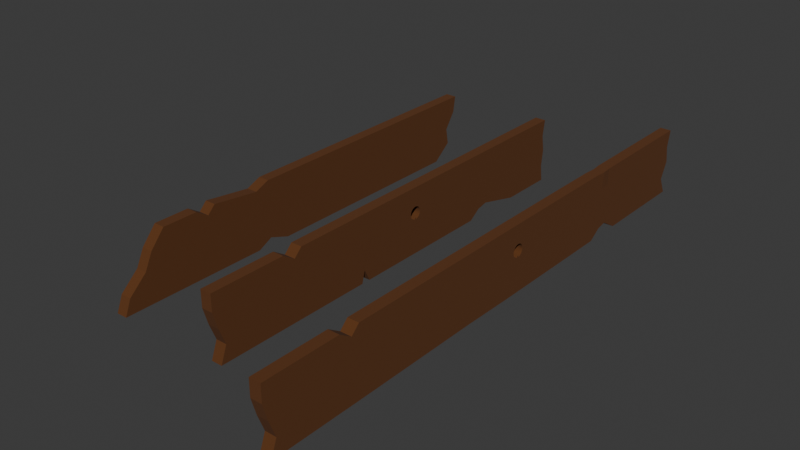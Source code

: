 # Source: Planks.blend  (saved by Blender 4.2.66; exported with 4.5.12 LTS)
import bpy
from mathutils import Matrix  # noqa: F401  (used for matrix-valued properties, if any)

bpy.ops.wm.read_factory_settings(use_empty=True)
scene = bpy.context.scene
scene.name = 'Scene'

# ---- collections
col_collection = bpy.data.collections.new('Collection'); scene.collection.children.link(col_collection)

# ---- materials (node trees are filled in below, after node groups)
mat_wood = bpy.data.materials.new('wood')
mat_wood.alpha_threshold = 0.0
mat_wood.roughness = 0.5
mat_wood.line_color = (0.0, 0.0, 0.0, 1.0)

# ---- material node trees
mat_wood.use_nodes = True; mat_wood.node_tree.nodes.clear()
_N = mat_wood.node_tree.nodes; _L = mat_wood.node_tree.links
n0 = _N.new('ShaderNodeOutputMaterial'); n0.name = 'Material Output'; n0.location = (300, 300)
n1 = _N.new('ShaderNodeBsdfPrincipled'); n1.name = 'Principled BSDF'; n1.location = (10, 300)
n1.inputs[0].default_value = (0.1109, 0.03653, 0.007342, 1.0)
n1.inputs[2].default_value = 1.0
n1.inputs[3].default_value = 1.45
_L.new(n1.outputs[0], n0.inputs[0])
n0.is_active_output = True

# ---- world
world_world = bpy.data.worlds.new('World'); scene.world = world_world
world_world.use_nodes = True; world_world.node_tree.nodes.clear()
_N = world_world.node_tree.nodes; _L = world_world.node_tree.links
n0 = _N.new('ShaderNodeOutputWorld'); n0.name = 'World Output'; n0.location = (300, 300)
n1 = _N.new('ShaderNodeBackground'); n1.name = 'Background'; n1.location = (10, 300)
n1.inputs[0].default_value = (0.05088, 0.05088, 0.05088, 1.0)
_L.new(n1.outputs[0], n0.inputs[0])
n0.is_active_output = True
world_world.color = (0.05088, 0.05088, 0.05088)
world_world.sun_shadow_jitter_overblur = 0.0

# ---- meshes
me_cube = bpy.data.meshes.new('Cube')
me_cube.from_pydata([(1.0, 1.001, 0.99), (1.0, 1.001, -1.01), (1.0, -1.02, 0.99), (1.0, -0.999, -1.01), (-1.0, 1.001, 0.99), (-1.0, 1.001, -1.01), (-1.0, -1.02, 0.99), (-1.0, -0.999, -1.01), (-1.0, 0.001027, -1.01), (0.0, 1.001, -1.01), (1.0, 1.001, -0.009996), (-1.0, -0.999, -0.009996), (1.0, -0.999, -0.009996), (-1.0, 1.001, -0.009996), (0.0, -1.02, 0.99), (1.0, 0.001027, 0.99), (0.0, -0.999, -1.01), (-1.0, 0.001027, 0.99), (0.0, 1.001, 0.99), (1.0, 0.001027, -1.01), (0.0, 1.001, -0.009996), (1.0, 0.001027, -0.009996), (0.0, 0.001027, -1.01), (-1.0, 0.001027, -0.009996), (0.0, -0.999, -0.009996), (0.0, 0.001027, 0.99), (-1.0, -0.5883, -1.01), (0.0, -0.5883, -1.01), (-1.0, 0.501, 0.99), (1.0, 0.501, -0.7612), (-1.0, 0.501, -0.7612), (1.0, 0.501, 0.99), (1.0, 0.501, -0.009996), (0.0, 0.501, -0.7612), (-1.0, 0.501, -0.009996), (0.0, 0.501, 0.99), (-1.0, 0.751, 0.99), (1.0, 0.751, -1.01), (-1.0, 0.751, -0.009996), (-1.0, 0.751, -1.01), (1.0, 0.751, 0.99), (1.0, 0.751, -0.009996), (0.0, 0.751, -1.01), (0.0, 0.751, 0.99), (-1.0, 0.251, -1.01), (1.0, 0.251, 0.99), (1.0, 0.251, -0.009996), (0.0, 0.251, -1.01), (0.0, 0.251, 0.99), (-1.0, 0.251, 0.99), (1.0, 0.251, -1.01), (-1.0, 0.251, -0.009996), (-1.0, -0.249, 0.99), (1.0, -0.249, -0.6436), (-1.0, -0.249, -0.009996), (-1.0, -0.249, -0.6436), (1.0, -0.249, 0.99), (1.0, -0.249, -0.009996), (0.0, -0.249, -0.6436), (0.0, -0.249, 0.99), (-1.0, -0.6798, -1.01), (1.0, -0.6798, 0.99), (1.0, -0.6798, -0.009996), (0.0, -0.6798, -1.01), (0.0, -0.6798, 0.99), (-1.0, -0.6798, 0.99), (1.0, -0.6798, -1.01), (-1.0, -0.6798, -0.009996), (-1.0, -0.624, 0.7534), (1.0, -0.624, -1.01), (-1.0, -0.624, -0.009996), (-1.0, -0.624, -1.01), (1.0, -0.624, 0.7534), (1.0, -0.624, -0.009996), (0.0, -0.624, -1.01), (0.0, -0.624, 0.7534), (-1.0, -0.874, -1.01), (1.0, -0.874, 0.99), (1.0, -0.874, -0.009996), (0.0, -0.874, -1.01), (0.0, -0.874, 0.99), (-1.0, -0.874, 0.99), (1.0, -0.874, -1.01), (-1.0, -0.874, -0.009996), (-1.0, -0.2639, -1.01), (1.0, -0.2639, 0.99), (1.0, -0.2639, -0.009996), (0.0, -0.2639, -1.01), (0.0, -0.2639, 0.99), (-1.0, -0.2639, 0.99), (1.0, -0.2639, -1.01), (-1.0, -0.2639, -0.009996), (-1.0, -0.2223, 0.99), (1.0, -0.2223, -1.01), (-1.0, -0.2223, -0.009996), (-1.0, -0.2223, -1.01), (1.0, -0.2223, 0.99), (1.0, -0.2223, -0.009996), (0.0, -0.2223, -1.01), (0.0, -0.2223, 0.99), (-1.0, 0.126, -1.01), (1.0, 0.126, 0.99), (1.0, 0.126, -0.009996), (0.0, 0.126, -1.01), (0.0, 0.126, 0.99), (-1.0, 0.126, 0.99), (1.0, 0.126, -1.01), (-1.0, 0.126, -0.009996), (-1.0, 0.4479, 0.99), (1.0, 0.4479, -1.01), (-1.0, 0.4479, -0.009996), (-1.0, 0.4479, -1.01), (1.0, 0.4479, 0.99), (1.0, 0.4479, -0.009996), (0.0, 0.4479, -1.01), (0.0, 0.4479, 0.99), (-1.0, 0.5534, -0.6889), (1.0, 0.5534, 0.99), (1.0, 0.5534, -0.009996), (0.0, 0.5534, -0.6889), (0.0, 0.5534, 0.99), (-1.0, 0.5534, 0.99), (1.0, 0.5534, -0.6889), (-1.0, 0.5534, -0.009996), (-1.0, 0.876, 0.99), (1.0, 0.876, -1.01), (-1.0, 0.876, -0.009996), (-1.0, 0.876, -1.01), (1.0, 0.876, 0.99), (1.0, 0.876, -0.009996), (0.0, 0.876, -1.01), (0.0, 0.876, 0.99), (-1.0, -1.02, 0.49), (1.0, 0.9887, 0.49), (1.0, -1.02, 0.49), (-1.0, 0.9887, 0.49), (0.0, 0.9887, 0.49), (1.0, 0.001027, 0.49), (-1.0, 0.001027, 0.49), (0.0, -1.02, 0.49), (1.0, -0.5883, 0.49), (1.0, 0.501, 0.49), (-1.0, 0.501, 0.49), (1.0, 0.751, 0.49), (-1.0, 0.751, 0.49), (-1.0, 0.251, 0.49), (1.0, 0.251, 0.49), (1.0, -0.249, 0.49), (-1.0, -0.249, 0.49), (-1.0, -0.6798, 0.49), (1.0, -0.6798, 0.49), (1.0, -0.624, 0.49), (-1.0, -0.624, 0.49), (-1.0, -0.874, 0.49), (1.0, -0.874, 0.49), (-1.0, -0.2639, 0.49), (1.0, -0.2639, 0.49), (1.0, -0.2223, 0.49), (-1.0, -0.2223, 0.49), (-1.0, 0.126, 0.49), (1.0, 0.126, 0.49), (1.0, 0.4479, 0.49), (-1.0, 0.4479, 0.49), (-1.0, 0.5534, 0.49), (1.0, 0.5534, 0.49), (1.0, 0.876, 0.49), (-1.0, 0.876, 0.49), (1.0, 0.9911, -0.51), (1.0, -0.9705, -0.51), (-1.0, 0.9911, -0.51), (-1.0, -0.9705, -0.51), (0.0, 0.9911, -0.51), (1.0, 0.001027, -0.51), (-1.0, 0.001027, -0.51), (0.0, -0.9705, -0.51), (-1.0, -0.5883, -0.51), (1.0, -0.5883, -0.51), (-1.0, 0.501, -0.51), (1.0, 0.501, -0.51), (1.0, 0.751, -0.51), (-1.0, 0.751, -0.51), (-1.0, 0.251, -0.51), (1.0, 0.251, -0.51), (1.0, -0.249, -0.51), (-1.0, -0.249, -0.51), (-1.0, -0.6798, -0.51), (1.0, -0.6798, -0.51), (1.0, -0.624, -0.51), (-1.0, -0.624, -0.51), (-1.0, -0.874, -0.51), (1.0, -0.874, -0.51), (-1.0, -0.2639, -0.51), (1.0, -0.2639, -0.51), (1.0, -0.2223, -0.51), (-1.0, -0.2223, -0.51), (-1.0, 0.126, -0.51), (1.0, 0.126, -0.51), (1.0, 0.4479, -0.51), (-1.0, 0.4479, -0.51), (-1.0, 0.5534, -0.51), (1.0, 0.5534, -0.51), (1.0, 0.876, -0.51), (-1.0, 0.876, -0.51), (1.0, -0.5883, 0.99), (-1.0, -0.5883, 0.99), (1.0, -0.5883, -1.01), (1.0, -0.5883, -0.009996), (-1.0, -0.5883, -0.009996), (0.0, -0.5883, 0.99), (-1.0, -0.5883, 0.49), (-1.0, 0.03387, 0.219), (-1.0, 0.03443, 0.1811), (-1.0, 0.03443, 0.2568), (-1.0, 0.03609, 0.1448), (-1.0, 0.03609, 0.2931), (-1.0, 0.03877, 0.3267), (-1.0, 0.04239, 0.356), (-1.0, 0.06862, 0.4091), (-1.0, 0.06295, 0.4128), (-1.0, 0.08351, 0.356), (-1.0, 0.0791, 0.3801), (-1.0, 0.07408, 0.3981), (-1.0, 0.04679, 0.3801), (-1.0, 0.05182, 0.3981), (-1.0, 0.05728, 0.4091), (-1.0, 0.03877, 0.1113), (-1.0, 0.04679, 0.05778), (-1.0, 0.04239, 0.08189), (-1.0, 0.06295, 0.09294), (-1.0, 0.05728, 0.02883), (-1.0, 0.06862, 0.02883), (-1.0, 0.05182, 0.03987), (-1.0, 0.07408, 0.03987), (-1.0, 0.08713, 0.3267), (-1.0, 0.09203, 0.219), (-1.0, 0.09147, 0.1811), (-1.0, 0.09147, 0.2568), (-1.0, 0.08981, 0.2931), (-1.0, 0.0791, 0.05778), (-1.0, 0.08351, 0.08189), (-1.0, 0.08713, 0.1113), (-1.0, 0.08981, 0.1448), (1.0, 0.04239, 0.356), (1.0, 0.04679, 0.3801), (1.0, 0.05182, 0.3981), (1.0, 0.06862, 0.4091), (1.0, 0.05728, 0.4091), (1.0, 0.06295, 0.4128), (1.0, 0.07408, 0.3981), (1.0, 0.09203, 0.219), (1.0, 0.09147, 0.1811), (1.0, 0.09147, 0.2568), (1.0, 0.08981, 0.1448), (1.0, 0.08981, 0.2931), (1.0, 0.08713, 0.3267), (1.0, 0.08351, 0.356), (1.0, 0.0791, 0.3801), (1.0, 0.03387, 0.219), (1.0, 0.03443, 0.1811), (1.0, 0.03443, 0.2568), (1.0, 0.03877, 0.3267), (1.0, 0.04239, 0.08189), (1.0, 0.03877, 0.1113), (1.0, 0.03609, 0.1448), (1.0, 0.03609, 0.2931), (1.0, 0.06295, 0.09294), (1.0, 0.06862, 0.02883), (1.0, 0.05728, 0.02883), (1.0, 0.08713, 0.1113), (1.0, 0.07408, 0.03987), (1.0, 0.0791, 0.05778), (1.0, 0.08351, 0.08189), (1.0, 0.05182, 0.03987), (1.0, 0.04679, 0.05778)], [], [(80, 81, 6, 14), (139, 14, 6, 132), (166, 124, 4, 135), (79, 82, 3, 16), (154, 77, 2, 134), (136, 18, 0, 133), (171, 20, 10, 167), (169, 13, 20, 171), (135, 4, 18, 136), (190, 78, 12, 168), (196, 102, 21, 172), (160, 101, 15, 137), (76, 79, 16, 7), (100, 103, 22, 8), (103, 106, 19, 22), (202, 126, 13, 169), (194, 94, 23, 173), (158, 92, 17, 138), (174, 24, 11, 170), (168, 12, 24, 174), (134, 2, 14, 139), (77, 80, 14, 2), (101, 104, 25, 15), (104, 105, 17, 25), (85, 88, 208, 203), (152, 68, 204, 209), (188, 70, 207, 175), (84, 87, 27, 26), (192, 86, 206, 176), (156, 85, 203, 140), (87, 90, 205, 27), (88, 89, 204, 208), (120, 121, 28, 35), (117, 120, 35, 31), (198, 110, 34, 177), (119, 122, 29, 33), (116, 119, 33, 30), (164, 117, 31, 141), (200, 118, 32, 178), (162, 108, 28, 142), (201, 129, 41, 179), (165, 128, 40, 143), (127, 130, 42, 39), (130, 125, 37, 42), (128, 131, 43, 40), (131, 124, 36, 43), (199, 123, 38, 180), (163, 121, 36, 144), (159, 105, 49, 145), (195, 107, 51, 181), (115, 108, 49, 48), (112, 115, 48, 45), (114, 109, 50, 47), (111, 114, 47, 44), (161, 112, 45, 146), (197, 113, 46, 182), (99, 92, 52, 59), (98, 93, 53, 58), (157, 96, 56, 147), (193, 97, 57, 183), (95, 98, 58, 55), (96, 99, 59, 56), (155, 89, 52, 148), (191, 91, 54, 184), (189, 83, 67, 185), (153, 81, 65, 149), (72, 75, 64, 61), (71, 74, 63, 60), (187, 73, 62, 186), (151, 72, 61, 150), (74, 69, 66, 63), (75, 68, 65, 64), (208, 204, 68, 75), (27, 205, 69, 74), (140, 203, 72, 151), (176, 206, 73, 187), (26, 27, 74, 71), (203, 208, 75, 72), (185, 67, 70, 188), (149, 65, 68, 152), (132, 6, 81, 153), (170, 11, 83, 189), (61, 64, 80, 77), (60, 63, 79, 76), (186, 62, 78, 190), (150, 61, 77, 154), (63, 66, 82, 79), (64, 65, 81, 80), (175, 207, 91, 191), (209, 204, 89, 155), (59, 52, 89, 88), (58, 53, 90, 87), (147, 56, 85, 156), (183, 57, 86, 192), (55, 58, 87, 84), (56, 59, 88, 85), (15, 25, 99, 96), (8, 22, 98, 95), (172, 21, 97, 193), (137, 15, 96, 157), (22, 19, 93, 98), (25, 17, 92, 99), (148, 52, 92, 158), (184, 54, 94, 194), (173, 23, 107, 195), (138, 17, 105, 159), (48, 49, 105, 104), (45, 48, 104, 101), (47, 50, 106, 103), (44, 47, 103, 100), (146, 45, 101, 160), (182, 46, 102, 196), (178, 32, 113, 197), (141, 31, 112, 161), (30, 33, 114, 111), (33, 29, 109, 114), (31, 35, 115, 112), (35, 28, 108, 115), (145, 49, 108, 162), (181, 51, 110, 198), (142, 28, 121, 163), (177, 34, 123, 199), (179, 41, 118, 200), (143, 40, 117, 164), (39, 42, 119, 116), (42, 37, 122, 119), (40, 43, 120, 117), (43, 36, 121, 120), (18, 4, 124, 131), (0, 18, 131, 128), (9, 1, 125, 130), (5, 9, 130, 127), (133, 0, 128, 165), (167, 10, 129, 201), (180, 38, 126, 202), (144, 36, 124, 166), (38, 144, 166, 126), (10, 133, 165, 129), (41, 143, 164, 118), (34, 142, 163, 123), (51, 145, 162, 110), (32, 141, 161, 113), (46, 146, 160, 102), (229, 23, 138, 159, 107, 230, 232, 238, 239, 240, 241, 235, 234, 236, 237, 233, 219, 220, 221, 217, 218, 224, 223, 222, 216, 215, 214, 212, 210, 211, 213, 225, 227, 226, 231), (230, 107, 23, 229, 228), (54, 148, 158, 94), (21, 137, 157, 97), (57, 147, 156, 86), (207, 209, 155, 91), (62, 150, 154, 78), (11, 132, 153, 83), (67, 149, 152, 70), (206, 140, 151, 73), (73, 151, 150, 62), (83, 153, 149, 67), (91, 155, 148, 54), (97, 157, 147, 57), (113, 161, 146, 46), (107, 159, 145, 51), (123, 163, 144, 38), (129, 165, 143, 41), (110, 162, 142, 34), (118, 164, 141, 32), (86, 156, 140, 206), (70, 152, 209, 207), (12, 134, 139, 24), (94, 158, 138, 23), (266, 102, 160, 137, 21, 267, 272, 273, 261, 262, 263, 258, 257, 259, 264, 260, 242, 243, 244, 246, 247, 245, 248, 256, 255, 254, 253, 251, 249, 250, 252, 268, 271, 270, 269), (267, 21, 102, 266, 265), (13, 135, 136, 20), (20, 136, 133, 10), (78, 154, 134, 12), (126, 166, 135, 13), (24, 139, 132, 11), (39, 180, 202, 127), (1, 167, 201, 125), (37, 179, 200, 122), (30, 177, 199, 116), (44, 181, 198, 111), (29, 178, 197, 109), (50, 182, 196, 106), (8, 173, 195, 100), (55, 184, 194, 95), (19, 172, 193, 93), (53, 183, 192, 90), (26, 175, 191, 84), (66, 186, 190, 82), (7, 170, 189, 76), (60, 185, 188, 71), (205, 176, 187, 69), (69, 187, 186, 66), (76, 189, 185, 60), (84, 191, 184, 55), (93, 193, 183, 53), (109, 197, 182, 50), (100, 195, 181, 44), (116, 199, 180, 39), (125, 201, 179, 37), (122, 200, 178, 29), (111, 198, 177, 30), (90, 192, 176, 205), (71, 188, 175, 26), (3, 168, 174, 16), (16, 174, 170, 7), (95, 194, 173, 8), (127, 202, 169, 5), (106, 196, 172, 19), (82, 190, 168, 3), (5, 169, 171, 9), (9, 171, 167, 1), (234, 235, 250, 249), (235, 241, 252, 250), (252, 241, 240, 268), (240, 239, 271, 268), (239, 238, 270, 271), (238, 232, 269, 270), (232, 230, 266, 269), (230, 228, 265, 266), (228, 229, 267, 265), (231, 272, 267, 229), (226, 273, 272, 231), (227, 261, 273, 226), (225, 262, 261, 227), (213, 263, 262, 225), (211, 258, 263, 213), (210, 257, 258, 211), (212, 259, 257, 210), (214, 264, 259, 212), (215, 260, 264, 214), (215, 216, 242, 260), (222, 243, 242, 216), (223, 244, 243, 222), (224, 246, 244, 223), (218, 247, 246, 224), (217, 245, 247, 218), (217, 221, 248, 245), (221, 220, 256, 248), (220, 219, 255, 256), (219, 233, 254, 255), (233, 237, 253, 254), (237, 236, 251, 253), (236, 234, 249, 251)])
_uv = me_cube.uv_layers.new(name='UVMap')
_uv.uv.foreach_set('vector', [0.75, 0.7344, 0.875, 0.7344, 0.875, 0.75, 0.75, 0.75, 0.5625, 0.875, 0.625, 0.875, 0.625, 1.0, 0.5625, 1.0, 0.5625, 0.2344, 0.625, 0.2344, 0.625, 0.25, 0.5625, 0.25, 0.25, 0.7344, 0.375, 0.7344, 0.375, 0.75, 0.25, 0.75, 0.5625, 0.7344, 0.625, 0.7344, 0.625, 0.75, 0.5625, 0.75, 0.5625, 0.375, 0.625, 0.375, 0.625, 0.5, 0.5625, 0.5, 0.4375, 0.375, 0.5, 0.375, 0.5, 0.5, 0.4375, 0.5, 0.4375, 0.25, 0.5, 0.25, 0.5, 0.375, 0.4375, 0.375, 0.5625, 0.25, 0.625, 0.25, 0.625, 0.375, 0.5625, 0.375, 0.4375, 0.7344, 0.5, 0.7344, 0.5, 0.75, 0.4375, 0.75, 0.4375, 0.6094, 0.5, 0.6094, 0.5, 0.625, 0.4375, 0.625, 0.5625, 0.6094, 0.625, 0.6094, 0.625, 0.625, 0.5625, 0.625, 0.125, 0.7344, 0.25, 0.7344, 0.25, 0.75, 0.125, 0.75, 0.125, 0.6094, 0.25, 0.6094, 0.25, 0.625, 0.125, 0.625, 0.25, 0.6094, 0.375, 0.6094, 0.375, 0.625, 0.25, 0.625, 0.4375, 0.2344, 0.5, 0.2344, 0.5, 0.25, 0.4375, 0.25, 0.4375, 0.1094, 0.5, 0.1094, 0.5, 0.125, 0.4375, 0.125, 0.5625, 0.1094, 0.625, 0.1094, 0.625, 0.125, 0.5625, 0.125, 0.4375, 0.875, 0.5, 0.875, 0.5, 1.0, 0.4375, 1.0, 0.4375, 0.75, 0.5, 0.75, 0.5, 0.875, 0.4375, 0.875, 0.5625, 0.75, 0.625, 0.75, 0.625, 0.875, 0.5625, 0.875, 0.625, 0.7344, 0.75, 0.7344, 0.75, 0.75, 0.625, 0.75, 0.625, 0.6094, 0.75, 0.6094, 0.75, 0.625, 0.625, 0.625, 0.75, 0.6094, 0.875, 0.6094, 0.875, 0.625, 0.75, 0.625, 0.625, 0.6719, 0.75, 0.6719, 0.75, 0.6875, 0.625, 0.6875, 0.5625, 0.04688, 0.625, 0.04688, 0.625, 0.0625, 0.5625, 0.0625, 0.4375, 0.04688, 0.5, 0.04688, 0.5, 0.0625, 0.4375, 0.0625, 0.125, 0.6719, 0.25, 0.6719, 0.25, 0.6875, 0.125, 0.6875, 0.4375, 0.6719, 0.5, 0.6719, 0.5, 0.6875, 0.4375, 0.6875, 0.5625, 0.6719, 0.625, 0.6719, 0.625, 0.6875, 0.5625, 0.6875, 0.25, 0.6719, 0.375, 0.6719, 0.375, 0.6875, 0.25, 0.6875, 0.75, 0.6719, 0.875, 0.6719, 0.875, 0.6875, 0.75, 0.6875, 0.75, 0.5469, 0.875, 0.5469, 0.875, 0.5625, 0.75, 0.5625, 0.625, 0.5469, 0.75, 0.5469, 0.75, 0.5625, 0.625, 0.5625, 0.4375, 0.1719, 0.5, 0.1719, 0.5, 0.1875, 0.4375, 0.1875, 0.25, 0.5469, 0.375, 0.5469, 0.375, 0.5625, 0.25, 0.5625, 0.125, 0.5469, 0.25, 0.5469, 0.25, 0.5625, 0.125, 0.5625, 0.5625, 0.5469, 0.625, 0.5469, 0.625, 0.5625, 0.5625, 0.5625, 0.4375, 0.5469, 0.5, 0.5469, 0.5, 0.5625, 0.4375, 0.5625, 0.5625, 0.1719, 0.625, 0.1719, 0.625, 0.1875, 0.5625, 0.1875, 0.4375, 0.5156, 0.5, 0.5156, 0.5, 0.5312, 0.4375, 0.5312, 0.5625, 0.5156, 0.625, 0.5156, 0.625, 0.5312, 0.5625, 0.5312, 0.125, 0.5156, 0.25, 0.5156, 0.25, 0.5312, 0.125, 0.5312, 0.25, 0.5156, 0.375, 0.5156, 0.375, 0.5312, 0.25, 0.5312, 0.625, 0.5156, 0.75, 0.5156, 0.75, 0.5312, 0.625, 0.5312, 0.75, 0.5156, 0.875, 0.5156, 0.875, 0.5312, 0.75, 0.5312, 0.4375, 0.2031, 0.5, 0.2031, 0.5, 0.2188, 0.4375, 0.2188, 0.5625, 0.2031, 0.625, 0.2031, 0.625, 0.2188, 0.5625, 0.2188, 0.5625, 0.1406, 0.625, 0.1406, 0.625, 0.1562, 0.5625, 0.1562, 0.4375, 0.1406, 0.5, 0.1406, 0.5, 0.1562, 0.4375, 0.1562, 0.75, 0.5781, 0.875, 0.5781, 0.875, 0.5938, 0.75, 0.5938, 0.625, 0.5781, 0.75, 0.5781, 0.75, 0.5938, 0.625, 0.5938, 0.25, 0.5781, 0.375, 0.5781, 0.375, 0.5938, 0.25, 0.5938, 0.125, 0.5781, 0.25, 0.5781, 0.25, 0.5938, 0.125, 0.5938, 0.5625, 0.5781, 0.625, 0.5781, 0.625, 0.5938, 0.5625, 0.5938, 0.4375, 0.5781, 0.5, 0.5781, 0.5, 0.5938, 0.4375, 0.5938, 0.75, 0.6406, 0.875, 0.6406, 0.875, 0.6562, 0.75, 0.6562, 0.25, 0.6406, 0.375, 0.6406, 0.375, 0.6562, 0.25, 0.6562, 0.5625, 0.6406, 0.625, 0.6406, 0.625, 0.6562, 0.5625, 0.6562, 0.4375, 0.6406, 0.5, 0.6406, 0.5, 0.6562, 0.4375, 0.6562, 0.125, 0.6406, 0.25, 0.6406, 0.25, 0.6562, 0.125, 0.6562, 0.625, 0.6406, 0.75, 0.6406, 0.75, 0.6562, 0.625, 0.6562, 0.5625, 0.07812, 0.625, 0.07812, 0.625, 0.09375, 0.5625, 0.09375, 0.4375, 0.07812, 0.5, 0.07812, 0.5, 0.09375, 0.4375, 0.09375, 0.4375, 0.01562, 0.5, 0.01562, 0.5, 0.03125, 0.4375, 0.03125, 0.5625, 0.01562, 0.625, 0.01562, 0.625, 0.03125, 0.5625, 0.03125, 0.625, 0.7031, 0.75, 0.7031, 0.75, 0.7188, 0.625, 0.7188, 0.125, 0.7031, 0.25, 0.7031, 0.25, 0.7188, 0.125, 0.7188, 0.4375, 0.7031, 0.5, 0.7031, 0.5, 0.7188, 0.4375, 0.7188, 0.5625, 0.7031, 0.625, 0.7031, 0.625, 0.7188, 0.5625, 0.7188, 0.25, 0.7031, 0.375, 0.7031, 0.375, 0.7188, 0.25, 0.7188, 0.75, 0.7031, 0.875, 0.7031, 0.875, 0.7188, 0.75, 0.7188, 0.75, 0.6875, 0.875, 0.6875, 0.875, 0.7031, 0.75, 0.7031, 0.25, 0.6875, 0.375, 0.6875, 0.375, 0.7031, 0.25, 0.7031, 0.5625, 0.6875, 0.625, 0.6875, 0.625, 0.7031, 0.5625, 0.7031, 0.4375, 0.6875, 0.5, 0.6875, 0.5, 0.7031, 0.4375, 0.7031, 0.125, 0.6875, 0.25, 0.6875, 0.25, 0.7031, 0.125, 0.7031, 0.625, 0.6875, 0.75, 0.6875, 0.75, 0.7031, 0.625, 0.7031, 0.4375, 0.03125, 0.5, 0.03125, 0.5, 0.04688, 0.4375, 0.04688, 0.5625, 0.03125, 0.625, 0.03125, 0.625, 0.04688, 0.5625, 0.04688, 0.5625, 0.0, 0.625, 0.0, 0.625, 0.01562, 0.5625, 0.01562, 0.4375, 0.0, 0.5, 0.0, 0.5, 0.01562, 0.4375, 0.01562, 0.625, 0.7188, 0.75, 0.7188, 0.75, 0.7344, 0.625, 0.7344, 0.125, 0.7188, 0.25, 0.7188, 0.25, 0.7344, 0.125, 0.7344, 0.4375, 0.7188, 0.5, 0.7188, 0.5, 0.7344, 0.4375, 0.7344, 0.5625, 0.7188, 0.625, 0.7188, 0.625, 0.7344, 0.5625, 0.7344, 0.25, 0.7188, 0.375, 0.7188, 0.375, 0.7344, 0.25, 0.7344, 0.75, 0.7188, 0.875, 0.7188, 0.875, 0.7344, 0.75, 0.7344, 0.4375, 0.0625, 0.5, 0.0625, 0.5, 0.07812, 0.4375, 0.07812, 0.5625, 0.0625, 0.625, 0.0625, 0.625, 0.07812, 0.5625, 0.07812, 0.75, 0.6562, 0.875, 0.6562, 0.875, 0.6719, 0.75, 0.6719, 0.25, 0.6562, 0.375, 0.6562, 0.375, 0.6719, 0.25, 0.6719, 0.5625, 0.6562, 0.625, 0.6562, 0.625, 0.6719, 0.5625, 0.6719, 0.4375, 0.6562, 0.5, 0.6562, 0.5, 0.6719, 0.4375, 0.6719, 0.125, 0.6562, 0.25, 0.6562, 0.25, 0.6719, 0.125, 0.6719, 0.625, 0.6562, 0.75, 0.6562, 0.75, 0.6719, 0.625, 0.6719, 0.625, 0.625, 0.75, 0.625, 0.75, 0.6406, 0.625, 0.6406, 0.125, 0.625, 0.25, 0.625, 0.25, 0.6406, 0.125, 0.6406, 0.4375, 0.625, 0.5, 0.625, 0.5, 0.6406, 0.4375, 0.6406, 0.5625, 0.625, 0.625, 0.625, 0.625, 0.6406, 0.5625, 0.6406, 0.25, 0.625, 0.375, 0.625, 0.375, 0.6406, 0.25, 0.6406, 0.75, 0.625, 0.875, 0.625, 0.875, 0.6406, 0.75, 0.6406, 0.5625, 0.09375, 0.625, 0.09375, 0.625, 0.1094, 0.5625, 0.1094, 0.4375, 0.09375, 0.5, 0.09375, 0.5, 0.1094, 0.4375, 0.1094, 0.4375, 0.125, 0.5, 0.125, 0.5, 0.1406, 0.4375, 0.1406, 0.5625, 0.125, 0.625, 0.125, 0.625, 0.1406, 0.5625, 0.1406, 0.75, 0.5938, 0.875, 0.5938, 0.875, 0.6094, 0.75, 0.6094, 0.625, 0.5938, 0.75, 0.5938, 0.75, 0.6094, 0.625, 0.6094, 0.25, 0.5938, 0.375, 0.5938, 0.375, 0.6094, 0.25, 0.6094, 0.125, 0.5938, 0.25, 0.5938, 0.25, 0.6094, 0.125, 0.6094, 0.5625, 0.5938, 0.625, 0.5938, 0.625, 0.6094, 0.5625, 0.6094, 0.4375, 0.5938, 0.5, 0.5938, 0.5, 0.6094, 0.4375, 0.6094, 0.4375, 0.5625, 0.5, 0.5625, 0.5, 0.5781, 0.4375, 0.5781, 0.5625, 0.5625, 0.625, 0.5625, 0.625, 0.5781, 0.5625, 0.5781, 0.125, 0.5625, 0.25, 0.5625, 0.25, 0.5781, 0.125, 0.5781, 0.25, 0.5625, 0.375, 0.5625, 0.375, 0.5781, 0.25, 0.5781, 0.625, 0.5625, 0.75, 0.5625, 0.75, 0.5781, 0.625, 0.5781, 0.75, 0.5625, 0.875, 0.5625, 0.875, 0.5781, 0.75, 0.5781, 0.5625, 0.1562, 0.625, 0.1562, 0.625, 0.1719, 0.5625, 0.1719, 0.4375, 0.1562, 0.5, 0.1562, 0.5, 0.1719, 0.4375, 0.1719, 0.5625, 0.1875, 0.625, 0.1875, 0.625, 0.2031, 0.5625, 0.2031, 0.4375, 0.1875, 0.5, 0.1875, 0.5, 0.2031, 0.4375, 0.2031, 0.4375, 0.5312, 0.5, 0.5312, 0.5, 0.5469, 0.4375, 0.5469, 0.5625, 0.5312, 0.625, 0.5312, 0.625, 0.5469, 0.5625, 0.5469, 0.125, 0.5312, 0.25, 0.5312, 0.25, 0.5469, 0.125, 0.5469, 0.25, 0.5312, 0.375, 0.5312, 0.375, 0.5469, 0.25, 0.5469, 0.625, 0.5312, 0.75, 0.5312, 0.75, 0.5469, 0.625, 0.5469, 0.75, 0.5312, 0.875, 0.5312, 0.875, 0.5469, 0.75, 0.5469, 0.75, 0.5, 0.875, 0.5, 0.875, 0.5156, 0.75, 0.5156, 0.625, 0.5, 0.75, 0.5, 0.75, 0.5156, 0.625, 0.5156, 0.25, 0.5, 0.375, 0.5, 0.375, 0.5156, 0.25, 0.5156, 0.125, 0.5, 0.25, 0.5, 0.25, 0.5156, 0.125, 0.5156, 0.5625, 0.5, 0.625, 0.5, 0.625, 0.5156, 0.5625, 0.5156, 0.4375, 0.5, 0.5, 0.5, 0.5, 0.5156, 0.4375, 0.5156, 0.4375, 0.2188, 0.5, 0.2188, 0.5, 0.2344, 0.4375, 0.2344, 0.5625, 0.2188, 0.625, 0.2188, 0.625, 0.2344, 0.5625, 0.2344, 0.5, 0.2188, 0.5625, 0.2188, 0.5625, 0.2344, 0.5, 0.2344, 0.5, 0.5, 0.5625, 0.5, 0.5625, 0.5156, 0.5, 0.5156, 0.5, 0.5312, 0.5625, 0.5312, 0.5625, 0.5469, 0.5, 0.5469, 0.5, 0.1875, 0.5625, 0.1875, 0.5625, 0.2031, 0.5, 0.2031, 0.5, 0.1562, 0.5625, 0.1562, 0.5625, 0.1719, 0.5, 0.1719, 0.5, 0.5625, 0.5625, 0.5625, 0.5625, 0.5781, 0.5, 0.5781, 0.5, 0.5938, 0.5625, 0.5938, 0.5625, 0.6094, 0.5, 0.6094, 0.5049, 0.132, 0.5, 0.125, 0.5625, 0.125, 0.5625, 0.1406, 0.5, 0.1406, 0.5049, 0.1334, 0.5062, 0.1341, 0.5085, 0.1348, 0.5115, 0.1353, 0.5152, 0.1358, 0.5193, 0.1361, 0.5239, 0.1363, 0.5286, 0.1364, 0.5333, 0.1363, 0.5379, 0.1361, 0.5421, 0.1358, 0.5458, 0.1353, 0.5488, 0.1348, 0.551, 0.1341, 0.5524, 0.1334, 0.5529, 0.1327, 0.5524, 0.132, 0.551, 0.1313, 0.5488, 0.1307, 0.5458, 0.1302, 0.5421, 0.1297, 0.5379, 0.1294, 0.5333, 0.1292, 0.5286, 0.1291, 0.5239, 0.1292, 0.5193, 0.1294, 0.5152, 0.1297, 0.5115, 0.1302, 0.5085, 0.1307, 0.5062, 0.1313, 0.5049, 0.1334, 0.5, 0.1406, 0.5, 0.125, 0.5049, 0.132, 0.5044, 0.1327, 0.5, 0.09375, 0.5625, 0.09375, 0.5625, 0.1094, 0.5, 0.1094, 0.5, 0.625, 0.5625, 0.625, 0.5625, 0.6406, 0.5, 0.6406, 0.5, 0.6562, 0.5625, 0.6562, 0.5625, 0.6719, 0.5, 0.6719, 0.5, 0.0625, 0.5625, 0.0625, 0.5625, 0.07812, 0.5, 0.07812, 0.5, 0.7188, 0.5625, 0.7188, 0.5625, 0.7344, 0.5, 0.7344, 0.5, 0.0, 0.5625, 0.0, 0.5625, 0.01562, 0.5, 0.01562, 0.5, 0.03125, 0.5625, 0.03125, 0.5625, 0.04688, 0.5, 0.04688, 0.5, 0.6875, 0.5625, 0.6875, 0.5625, 0.7031, 0.5, 0.7031, 0.5, 0.7031, 0.5625, 0.7031, 0.5625, 0.7188, 0.5, 0.7188, 0.5, 0.01562, 0.5625, 0.01562, 0.5625, 0.03125, 0.5, 0.03125, 0.5, 0.07812, 0.5625, 0.07812, 0.5625, 0.09375, 0.5, 0.09375, 0.5, 0.6406, 0.5625, 0.6406, 0.5625, 0.6562, 0.5, 0.6562, 0.5, 0.5781, 0.5625, 0.5781, 0.5625, 0.5938, 0.5, 0.5938, 0.5, 0.1406, 0.5625, 0.1406, 0.5625, 0.1562, 0.5, 0.1562, 0.5, 0.2031, 0.5625, 0.2031, 0.5625, 0.2188, 0.5, 0.2188, 0.5, 0.5156, 0.5625, 0.5156, 0.5625, 0.5312, 0.5, 0.5312, 0.5, 0.1719, 0.5625, 0.1719, 0.5625, 0.1875, 0.5, 0.1875, 0.5, 0.5469, 0.5625, 0.5469, 0.5625, 0.5625, 0.5, 0.5625, 0.5, 0.6719, 0.5625, 0.6719, 0.5625, 0.6875, 0.5, 0.6875, 0.5, 0.04688, 0.5625, 0.04688, 0.5625, 0.0625, 0.5, 0.0625, 0.5, 0.75, 0.5625, 0.75, 0.5625, 0.875, 0.5, 0.875, 0.5, 0.1094, 0.5625, 0.1094, 0.5625, 0.125, 0.5, 0.125, 0.5049, 0.6166, 0.5, 0.6094, 0.5625, 0.6094, 0.5625, 0.625, 0.5, 0.625, 0.5049, 0.618, 0.5062, 0.6187, 0.5085, 0.6193, 0.5115, 0.6198, 0.5152, 0.6203, 0.5193, 0.6206, 0.5239, 0.6208, 0.5286, 0.6209, 0.5333, 0.6208, 0.5379, 0.6206, 0.5421, 0.6203, 0.5458, 0.6198, 0.5488, 0.6193, 0.551, 0.6187, 0.5524, 0.618, 0.5529, 0.6173, 0.5524, 0.6166, 0.551, 0.6159, 0.5488, 0.6152, 0.5458, 0.6147, 0.5421, 0.6142, 0.5379, 0.6139, 0.5333, 0.6137, 0.5286, 0.6136, 0.5239, 0.6137, 0.5193, 0.6139, 0.5152, 0.6142, 0.5115, 0.6147, 0.5085, 0.6152, 0.5062, 0.6159, 0.5049, 0.618, 0.5, 0.625, 0.5, 0.6094, 0.5049, 0.6166, 0.5044, 0.6173, 0.5, 0.25, 0.5625, 0.25, 0.5625, 0.375, 0.5, 0.375, 0.5, 0.375, 0.5625, 0.375, 0.5625, 0.5, 0.5, 0.5, 0.5, 0.7344, 0.5625, 0.7344, 0.5625, 0.75, 0.5, 0.75, 0.5, 0.2344, 0.5625, 0.2344, 0.5625, 0.25, 0.5, 0.25, 0.5, 0.875, 0.5625, 0.875, 0.5625, 1.0, 0.5, 1.0, 0.375, 0.2188, 0.4375, 0.2188, 0.4375, 0.2344, 0.375, 0.2344, 0.375, 0.5, 0.4375, 0.5, 0.4375, 0.5156, 0.375, 0.5156, 0.375, 0.5312, 0.4375, 0.5312, 0.4375, 0.5469, 0.375, 0.5469, 0.375, 0.1875, 0.4375, 0.1875, 0.4375, 0.2031, 0.375, 0.2031, 0.375, 0.1562, 0.4375, 0.1562, 0.4375, 0.1719, 0.375, 0.1719, 0.375, 0.5625, 0.4375, 0.5625, 0.4375, 0.5781, 0.375, 0.5781, 0.375, 0.5938, 0.4375, 0.5938, 0.4375, 0.6094, 0.375, 0.6094, 0.375, 0.125, 0.4375, 0.125, 0.4375, 0.1406, 0.375, 0.1406, 0.375, 0.09375, 0.4375, 0.09375, 0.4375, 0.1094, 0.375, 0.1094, 0.375, 0.625, 0.4375, 0.625, 0.4375, 0.6406, 0.375, 0.6406, 0.375, 0.6562, 0.4375, 0.6562, 0.4375, 0.6719, 0.375, 0.6719, 0.375, 0.0625, 0.4375, 0.0625, 0.4375, 0.07812, 0.375, 0.07812, 0.375, 0.7188, 0.4375, 0.7188, 0.4375, 0.7344, 0.375, 0.7344, 0.375, 0.0, 0.4375, 0.0, 0.4375, 0.01562, 0.375, 0.01562, 0.375, 0.03125, 0.4375, 0.03125, 0.4375, 0.04688, 0.375, 0.04688, 0.375, 0.6875, 0.4375, 0.6875, 0.4375, 0.7031, 0.375, 0.7031, 0.375, 0.7031, 0.4375, 0.7031, 0.4375, 0.7188, 0.375, 0.7188, 0.375, 0.01562, 0.4375, 0.01562, 0.4375, 0.03125, 0.375, 0.03125, 0.375, 0.07812, 0.4375, 0.07812, 0.4375, 0.09375, 0.375, 0.09375, 0.375, 0.6406, 0.4375, 0.6406, 0.4375, 0.6562, 0.375, 0.6562, 0.375, 0.5781, 0.4375, 0.5781, 0.4375, 0.5938, 0.375, 0.5938, 0.375, 0.1406, 0.4375, 0.1406, 0.4375, 0.1562, 0.375, 0.1562, 0.375, 0.2031, 0.4375, 0.2031, 0.4375, 0.2188, 0.375, 0.2188, 0.375, 0.5156, 0.4375, 0.5156, 0.4375, 0.5312, 0.375, 0.5312, 0.375, 0.5469, 0.4375, 0.5469, 0.4375, 0.5625, 0.375, 0.5625, 0.375, 0.1719, 0.4375, 0.1719, 0.4375, 0.1875, 0.375, 0.1875, 0.375, 0.6719, 0.4375, 0.6719, 0.4375, 0.6875, 0.375, 0.6875, 0.375, 0.04688, 0.4375, 0.04688, 0.4375, 0.0625, 0.375, 0.0625, 0.375, 0.75, 0.4375, 0.75, 0.4375, 0.875, 0.375, 0.875, 0.375, 0.875, 0.4375, 0.875, 0.4375, 1.0, 0.375, 1.0, 0.375, 0.1094, 0.4375, 0.1094, 0.4375, 0.125, 0.375, 0.125, 0.375, 0.2344, 0.4375, 0.2344, 0.4375, 0.25, 0.375, 0.25, 0.375, 0.6094, 0.4375, 0.6094, 0.4375, 0.625, 0.375, 0.625, 0.375, 0.7344, 0.4375, 0.7344, 0.4375, 0.75, 0.375, 0.75, 0.375, 0.25, 0.4375, 0.25, 0.4375, 0.375, 0.375, 0.375, 0.375, 0.375, 0.4375, 0.375, 0.4375, 0.5, 0.375, 0.5, 1.0, 0.6875, 0.9688, 0.6875, 0.9688, 0.8125, 1.0, 0.8125, 0.9688, 0.6875, 0.9375, 0.6875, 0.9375, 0.8125, 0.9688, 0.8125, 0.9375, 0.8125, 0.9375, 0.6875, 0.9062, 0.6875, 0.9062, 0.8125, 0.9062, 0.6875, 0.875, 0.6875, 0.875, 0.8125, 0.9062, 0.8125, 0.875, 0.6875, 0.8438, 0.6875, 0.8438, 0.8125, 0.875, 0.8125, 0.8438, 0.6875, 0.8125, 0.6875, 0.8125, 0.8125, 0.8438, 0.8125, 0.8125, 0.6875, 0.7812, 0.6875, 0.7812, 0.8125, 0.8125, 0.8125, 0.7812, 0.6875, 0.75, 0.6875, 0.75, 0.8125, 0.7812, 0.8125, 0.75, 0.6875, 0.7188, 0.6875, 0.7188, 0.8125, 0.75, 0.8125, 0.6875, 0.6875, 0.6875, 0.8125, 0.7188, 0.8125, 0.7188, 0.6875, 0.6562, 0.6875, 0.6562, 0.8125, 0.6875, 0.8125, 0.6875, 0.6875, 0.625, 0.6875, 0.625, 0.8125, 0.6562, 0.8125, 0.6562, 0.6875, 0.5938, 0.6875, 0.5938, 0.8125, 0.625, 0.8125, 0.625, 0.6875, 0.5625, 0.6875, 0.5625, 0.8125, 0.5938, 0.8125, 0.5938, 0.6875, 0.5312, 0.6875, 0.5312, 0.8125, 0.5625, 0.8125, 0.5625, 0.6875, 0.5, 0.6875, 0.5, 0.8125, 0.5312, 0.8125, 0.5312, 0.6875, 0.4688, 0.6875, 0.4688, 0.8125, 0.5, 0.8125, 0.5, 0.6875, 0.4375, 0.6875, 0.4375, 0.8125, 0.4688, 0.8125, 0.4688, 0.6875, 0.4062, 0.6875, 0.4062, 0.8125, 0.4375, 0.8125, 0.4375, 0.6875, 0.4062, 0.6875, 0.375, 0.6875, 0.375, 0.8125, 0.4062, 0.8125, 0.3438, 0.6875, 0.3438, 0.8125, 0.375, 0.8125, 0.375, 0.6875, 0.3125, 0.6875, 0.3125, 0.8125, 0.3438, 0.8125, 0.3438, 0.6875, 0.2812, 0.6875, 0.2812, 0.8125, 0.3125, 0.8125, 0.3125, 0.6875, 0.25, 0.6875, 0.25, 0.8125, 0.2812, 0.8125, 0.2812, 0.6875, 0.2188, 0.6875, 0.2188, 0.8125, 0.25, 0.8125, 0.25, 0.6875, 0.2188, 0.6875, 0.1875, 0.6875, 0.1875, 0.8125, 0.2188, 0.8125, 0.1875, 0.6875, 0.1562, 0.6875, 0.1562, 0.8125, 0.1875, 0.8125, 0.1562, 0.6875, 0.125, 0.6875, 0.125, 0.8125, 0.1562, 0.8125, 0.125, 0.6875, 0.09375, 0.6875, 0.09375, 0.8125, 0.125, 0.8125, 0.09375, 0.6875, 0.0625, 0.6875, 0.0625, 0.8125, 0.09375, 0.8125, 0.0625, 0.6875, 0.03125, 0.6875, 0.03125, 0.8125, 0.0625, 0.8125, 0.03125, 0.6875, 0.0, 0.6875, 0.0, 0.8125, 0.03125, 0.8125])
me_cube.materials.append(mat_wood)
me_cube.use_mirror_vertex_groups = False
me_cube.update()
me_cube_001 = bpy.data.meshes.new('Cube.001')
me_cube_001.from_pydata([(1.0, 0.9807, 0.9947), (1.0, 0.8402, -0.9718), (1.0, -0.8071, 0.9947), (1.0, -1.019, -0.9718), (-1.0, 0.9807, 0.9947), (-1.0, 0.8402, -0.9718), (-1.0, -0.8071, 0.9947), (-1.0, -1.019, -0.9718), (-1.0, -0.01934, -0.9718), (5.668e-10, 0.8402, -0.9718), (1.0, 0.916, -0.005326), (-1.0, -0.9088, -0.005326), (1.0, -0.9088, -0.005326), (-1.0, 0.916, -0.005326), (5.677e-10, -0.8071, 0.9947), (1.0, -0.01934, 0.9947), (5.668e-10, -1.019, -0.9718), (-1.0, -0.01934, 0.9947), (5.677e-10, 0.9807, 0.9947), (1.0, -0.01934, -0.9718), (5.677e-10, 0.916, -0.005326), (1.0, -0.01934, -0.005326), (5.668e-10, -0.01934, -0.9718), (-1.0, -0.01934, -0.005326), (5.677e-10, -0.9088, -0.005326), (5.677e-10, -0.01934, 0.9947), (-1.0, -0.555, -0.9718), (5.668e-10, -0.555, -0.9718), (-1.0, 0.4807, 0.9947), (1.0, 0.4807, -0.9718), (-1.0, 0.4807, -0.9718), (1.0, 0.4807, 0.9947), (1.0, 0.4807, -0.005326), (5.668e-10, 0.4807, -0.9718), (-1.0, 0.4807, -0.005326), (5.677e-10, 0.4807, 0.9947), (-1.0, 0.7307, 0.9947), (1.0, 0.7307, -0.9718), (-1.0, 0.7307, -0.005326), (-1.0, 0.7307, -0.9718), (1.0, 0.7307, 0.9947), (1.0, 0.7307, -0.005326), (5.668e-10, 0.7307, -0.9718), (5.677e-10, 0.7307, 0.9947), (-1.0, 0.2307, -0.9718), (1.0, 0.2307, 0.9947), (1.0, 0.2307, -0.005326), (5.668e-10, 0.2307, -0.9718), (5.677e-10, 0.2307, 0.9947), (-1.0, 0.2307, 0.9947), (1.0, 0.2307, -0.9718), (-1.0, 0.2307, -0.005326), (-1.0, -0.2693, 0.9947), (1.0, -0.2693, -0.7472), (-1.0, -0.2693, -0.005326), (-1.0, -0.2693, -0.7472), (1.0, -0.2693, 0.9947), (1.0, -0.2693, -0.005326), (5.668e-10, -0.2693, -0.7472), (5.677e-10, -0.2693, 0.9947), (-1.0, -0.6465, -0.9718), (1.0, -0.6465, 0.9947), (1.0, -0.6465, -0.005326), (5.668e-10, -0.6465, -0.9718), (5.677e-10, -0.6465, 0.9947), (-1.0, -0.6465, 0.9947), (1.0, -0.6465, -0.9718), (-1.0, -0.6465, -0.005326), (-1.0, -0.5907, 0.7581), (1.0, -0.5907, -0.9718), (-1.0, -0.5907, -0.005326), (-1.0, -0.5907, -0.9718), (1.0, -0.5907, 0.7581), (1.0, -0.5907, -0.005326), (5.668e-10, -0.5907, -0.9718), (5.677e-10, -0.5907, 0.7581), (-1.0, -0.7233, -0.9718), (1.0, -0.7233, 0.9947), (1.0, -0.7233, -0.005326), (5.668e-10, -0.7233, -0.9718), (5.677e-10, -0.7233, 0.9947), (-1.0, -0.7233, 0.9947), (1.0, -0.7233, -0.9718), (-1.0, -0.7233, -0.005326), (-1.0, -0.3365, -0.9718), (1.0, -0.3365, 0.81), (1.0, -0.3365, -0.005326), (5.668e-10, -0.3365, -0.9718), (5.677e-10, -0.3365, 0.81), (-1.0, -0.3365, 0.81), (1.0, -0.3365, -0.9718), (-1.0, -0.3365, -0.005326), (-1.0, -0.1739, 0.9947), (1.0, -0.1739, -0.9718), (-1.0, -0.1739, -0.005326), (-1.0, -0.1739, -0.9718), (1.0, -0.1739, 0.9947), (1.0, -0.1739, -0.005326), (5.668e-10, -0.1739, -0.9718), (5.677e-10, -0.1739, 0.9947), (-1.0, 0.1057, -0.9718), (1.0, 0.1057, 0.9947), (1.0, 0.1057, -0.005326), (5.668e-10, 0.1057, -0.9718), (5.677e-10, 0.1057, 0.9947), (-1.0, 0.1057, 0.9947), (1.0, 0.1057, -0.9718), (-1.0, 0.1057, -0.005326), (-1.0, 0.4275, 0.9947), (1.0, 0.4275, -0.9718), (-1.0, 0.4275, -0.005326), (-1.0, 0.4275, -0.9718), (1.0, 0.4275, 0.9947), (1.0, 0.4275, -0.005326), (5.668e-10, 0.4275, -0.9718), (5.677e-10, 0.4275, 0.9947), (-1.0, 0.533, -0.9718), (1.0, 0.533, 0.9947), (1.0, 0.533, -0.005326), (5.668e-10, 0.533, -0.9718), (5.677e-10, 0.533, 0.9947), (-1.0, 0.533, 0.9947), (1.0, 0.533, -0.9718), (-1.0, 0.533, -0.005326), (-1.0, 0.7974, 0.9947), (1.0, 0.7974, -0.9718), (-1.0, 0.7974, -0.005326), (-1.0, 0.7974, -0.9718), (1.0, 0.7974, 0.9947), (1.0, 0.7974, -0.005326), (5.668e-10, 0.7974, -0.9718), (5.677e-10, 0.7974, 0.9947), (-1.0, -0.8723, 0.4947), (1.0, 0.9683, 0.4947), (1.0, -0.8723, 0.4947), (-1.0, 0.9683, 0.4947), (5.677e-10, 0.9683, 0.4947), (1.0, -0.01934, 0.4947), (-1.0, -0.01934, 0.4947), (5.677e-10, -0.8723, 0.4947), (1.0, -0.555, 0.4947), (1.0, 0.4807, 0.4947), (-1.0, 0.4807, 0.4947), (1.0, 0.7307, 0.4947), (-1.0, 0.7307, 0.4947), (-1.0, 0.2307, 0.4947), (1.0, 0.2307, 0.4947), (1.0, -0.2693, 0.4947), (-1.0, -0.2693, 0.4947), (-1.0, -0.6465, 0.4947), (1.0, -0.6465, 0.4947), (1.0, -0.5907, 0.4947), (-1.0, -0.5907, 0.4947), (-1.0, -0.7233, 0.4947), (1.0, -0.7233, 0.4947), (-1.0, -0.3365, 0.4947), (1.0, -0.3365, 0.4947), (1.0, -0.1739, 0.4947), (-1.0, -0.1739, 0.4947), (-1.0, 0.1057, 0.4947), (1.0, 0.1057, 0.4947), (1.0, 0.4275, 0.4947), (-1.0, 0.4275, 0.4947), (-1.0, 0.533, 0.4947), (1.0, 0.533, 0.4947), (1.0, 0.7974, 0.4947), (-1.0, 0.7974, 0.4947), (1.0, 0.9292, -0.5053), (1.0, -0.9909, -0.5053), (-1.0, 0.9292, -0.5053), (-1.0, -0.9909, -0.5053), (5.677e-10, 0.9292, -0.5053), (1.0, -0.01934, -0.5053), (-1.0, -0.01934, -0.5053), (5.677e-10, -0.9909, -0.5053), (-1.0, -0.555, -0.5053), (1.0, -0.555, -0.5053), (-1.0, 0.4807, -0.5053), (1.0, 0.4807, -0.5053), (1.0, 0.7307, -0.5053), (-1.0, 0.7307, -0.5053), (-1.0, 0.2307, -0.5053), (1.0, 0.2307, -0.5053), (1.0, -0.2693, -0.5053), (-1.0, -0.2693, -0.5053), (-1.0, -0.6465, -0.5053), (1.0, -0.6465, -0.5053), (1.0, -0.5907, -0.5053), (-1.0, -0.5907, -0.5053), (-1.0, -0.7233, -0.5053), (1.0, -0.7233, -0.5053), (-1.0, -0.3365, -0.5053), (1.0, -0.3365, -0.5053), (1.0, -0.1739, -0.5053), (-1.0, -0.1739, -0.5053), (-1.0, 0.1057, -0.5053), (1.0, 0.1057, -0.5053), (1.0, 0.4275, -0.5053), (-1.0, 0.4275, -0.5053), (-1.0, 0.533, -0.5053), (1.0, 0.533, -0.5053), (1.0, 0.7974, -0.5053), (-1.0, 0.7974, -0.5053), (1.0, -0.555, 0.9947), (-1.0, -0.555, 0.9947), (1.0, -0.555, -0.9718), (1.0, -0.555, -0.005326), (-1.0, -0.555, -0.005326), (5.677e-10, -0.555, 0.9947), (-1.0, -0.555, 0.4947)], [], [(80, 81, 6, 14), (139, 14, 6, 132), (166, 124, 4, 135), (79, 82, 3, 16), (154, 77, 2, 134), (136, 18, 0, 133), (171, 20, 10, 167), (169, 13, 20, 171), (135, 4, 18, 136), (190, 78, 12, 168), (196, 102, 21, 172), (160, 101, 15, 137), (76, 79, 16, 7), (100, 103, 22, 8), (103, 106, 19, 22), (202, 126, 13, 169), (194, 94, 23, 173), (158, 92, 17, 138), (174, 24, 11, 170), (168, 12, 24, 174), (134, 2, 14, 139), (77, 80, 14, 2), (101, 104, 25, 15), (104, 105, 17, 25), (85, 88, 208, 203), (152, 68, 204, 209), (188, 70, 207, 175), (84, 87, 27, 26), (192, 86, 206, 176), (156, 85, 203, 140), (87, 90, 205, 27), (88, 89, 204, 208), (120, 121, 28, 35), (117, 120, 35, 31), (198, 110, 34, 177), (119, 122, 29, 33), (116, 119, 33, 30), (164, 117, 31, 141), (200, 118, 32, 178), (162, 108, 28, 142), (201, 129, 41, 179), (165, 128, 40, 143), (127, 130, 42, 39), (130, 125, 37, 42), (128, 131, 43, 40), (131, 124, 36, 43), (199, 123, 38, 180), (163, 121, 36, 144), (159, 105, 49, 145), (195, 107, 51, 181), (115, 108, 49, 48), (112, 115, 48, 45), (114, 109, 50, 47), (111, 114, 47, 44), (161, 112, 45, 146), (197, 113, 46, 182), (99, 92, 52, 59), (98, 93, 53, 58), (157, 96, 56, 147), (193, 97, 57, 183), (95, 98, 58, 55), (96, 99, 59, 56), (155, 89, 52, 148), (191, 91, 54, 184), (189, 83, 67, 185), (153, 81, 65, 149), (72, 75, 64, 61), (71, 74, 63, 60), (187, 73, 62, 186), (151, 72, 61, 150), (74, 69, 66, 63), (75, 68, 65, 64), (208, 204, 68, 75), (27, 205, 69, 74), (140, 203, 72, 151), (176, 206, 73, 187), (26, 27, 74, 71), (203, 208, 75, 72), (185, 67, 70, 188), (149, 65, 68, 152), (132, 6, 81, 153), (170, 11, 83, 189), (61, 64, 80, 77), (60, 63, 79, 76), (186, 62, 78, 190), (150, 61, 77, 154), (63, 66, 82, 79), (64, 65, 81, 80), (175, 207, 91, 191), (209, 204, 89, 155), (59, 52, 89, 88), (58, 53, 90, 87), (147, 56, 85, 156), (183, 57, 86, 192), (55, 58, 87, 84), (56, 59, 88, 85), (15, 25, 99, 96), (8, 22, 98, 95), (172, 21, 97, 193), (137, 15, 96, 157), (22, 19, 93, 98), (25, 17, 92, 99), (148, 52, 92, 158), (184, 54, 94, 194), (173, 23, 107, 195), (138, 17, 105, 159), (48, 49, 105, 104), (45, 48, 104, 101), (47, 50, 106, 103), (44, 47, 103, 100), (146, 45, 101, 160), (182, 46, 102, 196), (178, 32, 113, 197), (141, 31, 112, 161), (30, 33, 114, 111), (33, 29, 109, 114), (31, 35, 115, 112), (35, 28, 108, 115), (145, 49, 108, 162), (181, 51, 110, 198), (142, 28, 121, 163), (177, 34, 123, 199), (179, 41, 118, 200), (143, 40, 117, 164), (39, 42, 119, 116), (42, 37, 122, 119), (40, 43, 120, 117), (43, 36, 121, 120), (18, 4, 124, 131), (0, 18, 131, 128), (9, 1, 125, 130), (5, 9, 130, 127), (133, 0, 128, 165), (167, 10, 129, 201), (180, 38, 126, 202), (144, 36, 124, 166), (38, 144, 166, 126), (10, 133, 165, 129), (41, 143, 164, 118), (34, 142, 163, 123), (51, 145, 162, 110), (32, 141, 161, 113), (46, 146, 160, 102), (23, 138, 159, 107), (54, 148, 158, 94), (21, 137, 157, 97), (57, 147, 156, 86), (207, 209, 155, 91), (62, 150, 154, 78), (11, 132, 153, 83), (67, 149, 152, 70), (206, 140, 151, 73), (73, 151, 150, 62), (83, 153, 149, 67), (91, 155, 148, 54), (97, 157, 147, 57), (113, 161, 146, 46), (107, 159, 145, 51), (123, 163, 144, 38), (129, 165, 143, 41), (110, 162, 142, 34), (118, 164, 141, 32), (86, 156, 140, 206), (70, 152, 209, 207), (12, 134, 139, 24), (94, 158, 138, 23), (102, 160, 137, 21), (13, 135, 136, 20), (20, 136, 133, 10), (78, 154, 134, 12), (126, 166, 135, 13), (24, 139, 132, 11), (39, 180, 202, 127), (1, 167, 201, 125), (37, 179, 200, 122), (30, 177, 199, 116), (44, 181, 198, 111), (29, 178, 197, 109), (50, 182, 196, 106), (8, 173, 195, 100), (55, 184, 194, 95), (19, 172, 193, 93), (53, 183, 192, 90), (26, 175, 191, 84), (66, 186, 190, 82), (7, 170, 189, 76), (60, 185, 188, 71), (205, 176, 187, 69), (69, 187, 186, 66), (76, 189, 185, 60), (84, 191, 184, 55), (93, 193, 183, 53), (109, 197, 182, 50), (100, 195, 181, 44), (116, 199, 180, 39), (125, 201, 179, 37), (122, 200, 178, 29), (111, 198, 177, 30), (90, 192, 176, 205), (71, 188, 175, 26), (3, 168, 174, 16), (16, 174, 170, 7), (95, 194, 173, 8), (127, 202, 169, 5), (106, 196, 172, 19), (82, 190, 168, 3), (5, 169, 171, 9), (9, 171, 167, 1)])
_uv = me_cube_001.uv_layers.new(name='UVMap')
_uv.uv.foreach_set('vector', [0.75, 0.7344, 0.875, 0.7344, 0.875, 0.75, 0.75, 0.75, 0.5625, 0.875, 0.625, 0.875, 0.625, 1.0, 0.5625, 1.0, 0.5625, 0.2344, 0.625, 0.2344, 0.625, 0.25, 0.5625, 0.25, 0.25, 0.7344, 0.375, 0.7344, 0.375, 0.75, 0.25, 0.75, 0.5625, 0.7344, 0.625, 0.7344, 0.625, 0.75, 0.5625, 0.75, 0.5625, 0.375, 0.625, 0.375, 0.625, 0.5, 0.5625, 0.5, 0.4375, 0.375, 0.5, 0.375, 0.5, 0.5, 0.4375, 0.5, 0.4375, 0.25, 0.5, 0.25, 0.5, 0.375, 0.4375, 0.375, 0.5625, 0.25, 0.625, 0.25, 0.625, 0.375, 0.5625, 0.375, 0.4375, 0.7344, 0.5, 0.7344, 0.5, 0.75, 0.4375, 0.75, 0.4375, 0.6094, 0.5, 0.6094, 0.5, 0.625, 0.4375, 0.625, 0.5625, 0.6094, 0.625, 0.6094, 0.625, 0.625, 0.5625, 0.625, 0.125, 0.7344, 0.25, 0.7344, 0.25, 0.75, 0.125, 0.75, 0.125, 0.6094, 0.25, 0.6094, 0.25, 0.625, 0.125, 0.625, 0.25, 0.6094, 0.375, 0.6094, 0.375, 0.625, 0.25, 0.625, 0.4375, 0.2344, 0.5, 0.2344, 0.5, 0.25, 0.4375, 0.25, 0.4375, 0.1094, 0.5, 0.1094, 0.5, 0.125, 0.4375, 0.125, 0.5625, 0.1094, 0.625, 0.1094, 0.625, 0.125, 0.5625, 0.125, 0.4375, 0.875, 0.5, 0.875, 0.5, 1.0, 0.4375, 1.0, 0.4375, 0.75, 0.5, 0.75, 0.5, 0.875, 0.4375, 0.875, 0.5625, 0.75, 0.625, 0.75, 0.625, 0.875, 0.5625, 0.875, 0.625, 0.7344, 0.75, 0.7344, 0.75, 0.75, 0.625, 0.75, 0.625, 0.6094, 0.75, 0.6094, 0.75, 0.625, 0.625, 0.625, 0.75, 0.6094, 0.875, 0.6094, 0.875, 0.625, 0.75, 0.625, 0.625, 0.6719, 0.75, 0.6719, 0.75, 0.6875, 0.625, 0.6875, 0.5625, 0.04688, 0.625, 0.04688, 0.625, 0.0625, 0.5625, 0.0625, 0.4375, 0.04688, 0.5, 0.04688, 0.5, 0.0625, 0.4375, 0.0625, 0.125, 0.6719, 0.25, 0.6719, 0.25, 0.6875, 0.125, 0.6875, 0.4375, 0.6719, 0.5, 0.6719, 0.5, 0.6875, 0.4375, 0.6875, 0.5625, 0.6719, 0.625, 0.6719, 0.625, 0.6875, 0.5625, 0.6875, 0.25, 0.6719, 0.375, 0.6719, 0.375, 0.6875, 0.25, 0.6875, 0.75, 0.6719, 0.875, 0.6719, 0.875, 0.6875, 0.75, 0.6875, 0.75, 0.5469, 0.875, 0.5469, 0.875, 0.5625, 0.75, 0.5625, 0.625, 0.5469, 0.75, 0.5469, 0.75, 0.5625, 0.625, 0.5625, 0.4375, 0.1719, 0.5, 0.1719, 0.5, 0.1875, 0.4375, 0.1875, 0.25, 0.5469, 0.375, 0.5469, 0.375, 0.5625, 0.25, 0.5625, 0.125, 0.5469, 0.25, 0.5469, 0.25, 0.5625, 0.125, 0.5625, 0.5625, 0.5469, 0.625, 0.5469, 0.625, 0.5625, 0.5625, 0.5625, 0.4375, 0.5469, 0.5, 0.5469, 0.5, 0.5625, 0.4375, 0.5625, 0.5625, 0.1719, 0.625, 0.1719, 0.625, 0.1875, 0.5625, 0.1875, 0.4375, 0.5156, 0.5, 0.5156, 0.5, 0.5312, 0.4375, 0.5312, 0.5625, 0.5156, 0.625, 0.5156, 0.625, 0.5312, 0.5625, 0.5312, 0.125, 0.5156, 0.25, 0.5156, 0.25, 0.5312, 0.125, 0.5312, 0.25, 0.5156, 0.375, 0.5156, 0.375, 0.5312, 0.25, 0.5312, 0.625, 0.5156, 0.75, 0.5156, 0.75, 0.5312, 0.625, 0.5312, 0.75, 0.5156, 0.875, 0.5156, 0.875, 0.5312, 0.75, 0.5312, 0.4375, 0.2031, 0.5, 0.2031, 0.5, 0.2188, 0.4375, 0.2188, 0.5625, 0.2031, 0.625, 0.2031, 0.625, 0.2188, 0.5625, 0.2188, 0.5625, 0.1406, 0.625, 0.1406, 0.625, 0.1562, 0.5625, 0.1562, 0.4375, 0.1406, 0.5, 0.1406, 0.5, 0.1562, 0.4375, 0.1562, 0.75, 0.5781, 0.875, 0.5781, 0.875, 0.5938, 0.75, 0.5938, 0.625, 0.5781, 0.75, 0.5781, 0.75, 0.5938, 0.625, 0.5938, 0.25, 0.5781, 0.375, 0.5781, 0.375, 0.5938, 0.25, 0.5938, 0.125, 0.5781, 0.25, 0.5781, 0.25, 0.5938, 0.125, 0.5938, 0.5625, 0.5781, 0.625, 0.5781, 0.625, 0.5938, 0.5625, 0.5938, 0.4375, 0.5781, 0.5, 0.5781, 0.5, 0.5938, 0.4375, 0.5938, 0.75, 0.6406, 0.875, 0.6406, 0.875, 0.6562, 0.75, 0.6562, 0.25, 0.6406, 0.375, 0.6406, 0.375, 0.6562, 0.25, 0.6562, 0.5625, 0.6406, 0.625, 0.6406, 0.625, 0.6562, 0.5625, 0.6562, 0.4375, 0.6406, 0.5, 0.6406, 0.5, 0.6562, 0.4375, 0.6562, 0.125, 0.6406, 0.25, 0.6406, 0.25, 0.6562, 0.125, 0.6562, 0.625, 0.6406, 0.75, 0.6406, 0.75, 0.6562, 0.625, 0.6562, 0.5625, 0.07812, 0.625, 0.07812, 0.625, 0.09375, 0.5625, 0.09375, 0.4375, 0.07812, 0.5, 0.07812, 0.5, 0.09375, 0.4375, 0.09375, 0.4375, 0.01562, 0.5, 0.01562, 0.5, 0.03125, 0.4375, 0.03125, 0.5625, 0.01562, 0.625, 0.01562, 0.625, 0.03125, 0.5625, 0.03125, 0.625, 0.7031, 0.75, 0.7031, 0.75, 0.7188, 0.625, 0.7188, 0.125, 0.7031, 0.25, 0.7031, 0.25, 0.7188, 0.125, 0.7188, 0.4375, 0.7031, 0.5, 0.7031, 0.5, 0.7188, 0.4375, 0.7188, 0.5625, 0.7031, 0.625, 0.7031, 0.625, 0.7188, 0.5625, 0.7188, 0.25, 0.7031, 0.375, 0.7031, 0.375, 0.7188, 0.25, 0.7188, 0.75, 0.7031, 0.875, 0.7031, 0.875, 0.7188, 0.75, 0.7188, 0.75, 0.6875, 0.875, 0.6875, 0.875, 0.7031, 0.75, 0.7031, 0.25, 0.6875, 0.375, 0.6875, 0.375, 0.7031, 0.25, 0.7031, 0.5625, 0.6875, 0.625, 0.6875, 0.625, 0.7031, 0.5625, 0.7031, 0.4375, 0.6875, 0.5, 0.6875, 0.5, 0.7031, 0.4375, 0.7031, 0.125, 0.6875, 0.25, 0.6875, 0.25, 0.7031, 0.125, 0.7031, 0.625, 0.6875, 0.75, 0.6875, 0.75, 0.7031, 0.625, 0.7031, 0.4375, 0.03125, 0.5, 0.03125, 0.5, 0.04688, 0.4375, 0.04688, 0.5625, 0.03125, 0.625, 0.03125, 0.625, 0.04688, 0.5625, 0.04688, 0.5625, 0.0, 0.625, 0.0, 0.625, 0.01562, 0.5625, 0.01562, 0.4375, 0.0, 0.5, 0.0, 0.5, 0.01562, 0.4375, 0.01562, 0.625, 0.7188, 0.75, 0.7188, 0.75, 0.7344, 0.625, 0.7344, 0.125, 0.7188, 0.25, 0.7188, 0.25, 0.7344, 0.125, 0.7344, 0.4375, 0.7188, 0.5, 0.7188, 0.5, 0.7344, 0.4375, 0.7344, 0.5625, 0.7188, 0.625, 0.7188, 0.625, 0.7344, 0.5625, 0.7344, 0.25, 0.7188, 0.375, 0.7188, 0.375, 0.7344, 0.25, 0.7344, 0.75, 0.7188, 0.875, 0.7188, 0.875, 0.7344, 0.75, 0.7344, 0.4375, 0.0625, 0.5, 0.0625, 0.5, 0.07812, 0.4375, 0.07812, 0.5625, 0.0625, 0.625, 0.0625, 0.625, 0.07812, 0.5625, 0.07812, 0.75, 0.6562, 0.875, 0.6562, 0.875, 0.6719, 0.75, 0.6719, 0.25, 0.6562, 0.375, 0.6562, 0.375, 0.6719, 0.25, 0.6719, 0.5625, 0.6562, 0.625, 0.6562, 0.625, 0.6719, 0.5625, 0.6719, 0.4375, 0.6562, 0.5, 0.6562, 0.5, 0.6719, 0.4375, 0.6719, 0.125, 0.6562, 0.25, 0.6562, 0.25, 0.6719, 0.125, 0.6719, 0.625, 0.6562, 0.75, 0.6562, 0.75, 0.6719, 0.625, 0.6719, 0.625, 0.625, 0.75, 0.625, 0.75, 0.6406, 0.625, 0.6406, 0.125, 0.625, 0.25, 0.625, 0.25, 0.6406, 0.125, 0.6406, 0.4375, 0.625, 0.5, 0.625, 0.5, 0.6406, 0.4375, 0.6406, 0.5625, 0.625, 0.625, 0.625, 0.625, 0.6406, 0.5625, 0.6406, 0.25, 0.625, 0.375, 0.625, 0.375, 0.6406, 0.25, 0.6406, 0.75, 0.625, 0.875, 0.625, 0.875, 0.6406, 0.75, 0.6406, 0.5625, 0.09375, 0.625, 0.09375, 0.625, 0.1094, 0.5625, 0.1094, 0.4375, 0.09375, 0.5, 0.09375, 0.5, 0.1094, 0.4375, 0.1094, 0.4375, 0.125, 0.5, 0.125, 0.5, 0.1406, 0.4375, 0.1406, 0.5625, 0.125, 0.625, 0.125, 0.625, 0.1406, 0.5625, 0.1406, 0.75, 0.5938, 0.875, 0.5938, 0.875, 0.6094, 0.75, 0.6094, 0.625, 0.5938, 0.75, 0.5938, 0.75, 0.6094, 0.625, 0.6094, 0.25, 0.5938, 0.375, 0.5938, 0.375, 0.6094, 0.25, 0.6094, 0.125, 0.5938, 0.25, 0.5938, 0.25, 0.6094, 0.125, 0.6094, 0.5625, 0.5938, 0.625, 0.5938, 0.625, 0.6094, 0.5625, 0.6094, 0.4375, 0.5938, 0.5, 0.5938, 0.5, 0.6094, 0.4375, 0.6094, 0.4375, 0.5625, 0.5, 0.5625, 0.5, 0.5781, 0.4375, 0.5781, 0.5625, 0.5625, 0.625, 0.5625, 0.625, 0.5781, 0.5625, 0.5781, 0.125, 0.5625, 0.25, 0.5625, 0.25, 0.5781, 0.125, 0.5781, 0.25, 0.5625, 0.375, 0.5625, 0.375, 0.5781, 0.25, 0.5781, 0.625, 0.5625, 0.75, 0.5625, 0.75, 0.5781, 0.625, 0.5781, 0.75, 0.5625, 0.875, 0.5625, 0.875, 0.5781, 0.75, 0.5781, 0.5625, 0.1562, 0.625, 0.1562, 0.625, 0.1719, 0.5625, 0.1719, 0.4375, 0.1562, 0.5, 0.1562, 0.5, 0.1719, 0.4375, 0.1719, 0.5625, 0.1875, 0.625, 0.1875, 0.625, 0.2031, 0.5625, 0.2031, 0.4375, 0.1875, 0.5, 0.1875, 0.5, 0.2031, 0.4375, 0.2031, 0.4375, 0.5312, 0.5, 0.5312, 0.5, 0.5469, 0.4375, 0.5469, 0.5625, 0.5312, 0.625, 0.5312, 0.625, 0.5469, 0.5625, 0.5469, 0.125, 0.5312, 0.25, 0.5312, 0.25, 0.5469, 0.125, 0.5469, 0.25, 0.5312, 0.375, 0.5312, 0.375, 0.5469, 0.25, 0.5469, 0.625, 0.5312, 0.75, 0.5312, 0.75, 0.5469, 0.625, 0.5469, 0.75, 0.5312, 0.875, 0.5312, 0.875, 0.5469, 0.75, 0.5469, 0.75, 0.5, 0.875, 0.5, 0.875, 0.5156, 0.75, 0.5156, 0.625, 0.5, 0.75, 0.5, 0.75, 0.5156, 0.625, 0.5156, 0.25, 0.5, 0.375, 0.5, 0.375, 0.5156, 0.25, 0.5156, 0.125, 0.5, 0.25, 0.5, 0.25, 0.5156, 0.125, 0.5156, 0.5625, 0.5, 0.625, 0.5, 0.625, 0.5156, 0.5625, 0.5156, 0.4375, 0.5, 0.5, 0.5, 0.5, 0.5156, 0.4375, 0.5156, 0.4375, 0.2188, 0.5, 0.2188, 0.5, 0.2344, 0.4375, 0.2344, 0.5625, 0.2188, 0.625, 0.2188, 0.625, 0.2344, 0.5625, 0.2344, 0.5, 0.2188, 0.5625, 0.2188, 0.5625, 0.2344, 0.5, 0.2344, 0.5, 0.5, 0.5625, 0.5, 0.5625, 0.5156, 0.5, 0.5156, 0.5, 0.5312, 0.5625, 0.5312, 0.5625, 0.5469, 0.5, 0.5469, 0.5, 0.1875, 0.5625, 0.1875, 0.5625, 0.2031, 0.5, 0.2031, 0.5, 0.1562, 0.5625, 0.1562, 0.5625, 0.1719, 0.5, 0.1719, 0.5, 0.5625, 0.5625, 0.5625, 0.5625, 0.5781, 0.5, 0.5781, 0.5, 0.5938, 0.5625, 0.5938, 0.5625, 0.6094, 0.5, 0.6094, 0.5, 0.125, 0.5625, 0.125, 0.5625, 0.1406, 0.5, 0.1406, 0.5, 0.09375, 0.5625, 0.09375, 0.5625, 0.1094, 0.5, 0.1094, 0.5, 0.625, 0.5625, 0.625, 0.5625, 0.6406, 0.5, 0.6406, 0.5, 0.6562, 0.5625, 0.6562, 0.5625, 0.6719, 0.5, 0.6719, 0.5, 0.0625, 0.5625, 0.0625, 0.5625, 0.07812, 0.5, 0.07812, 0.5, 0.7188, 0.5625, 0.7188, 0.5625, 0.7344, 0.5, 0.7344, 0.5, 0.0, 0.5625, 0.0, 0.5625, 0.01562, 0.5, 0.01562, 0.5, 0.03125, 0.5625, 0.03125, 0.5625, 0.04688, 0.5, 0.04688, 0.5, 0.6875, 0.5625, 0.6875, 0.5625, 0.7031, 0.5, 0.7031, 0.5, 0.7031, 0.5625, 0.7031, 0.5625, 0.7188, 0.5, 0.7188, 0.5, 0.01562, 0.5625, 0.01562, 0.5625, 0.03125, 0.5, 0.03125, 0.5, 0.07812, 0.5625, 0.07812, 0.5625, 0.09375, 0.5, 0.09375, 0.5, 0.6406, 0.5625, 0.6406, 0.5625, 0.6562, 0.5, 0.6562, 0.5, 0.5781, 0.5625, 0.5781, 0.5625, 0.5938, 0.5, 0.5938, 0.5, 0.1406, 0.5625, 0.1406, 0.5625, 0.1562, 0.5, 0.1562, 0.5, 0.2031, 0.5625, 0.2031, 0.5625, 0.2188, 0.5, 0.2188, 0.5, 0.5156, 0.5625, 0.5156, 0.5625, 0.5312, 0.5, 0.5312, 0.5, 0.1719, 0.5625, 0.1719, 0.5625, 0.1875, 0.5, 0.1875, 0.5, 0.5469, 0.5625, 0.5469, 0.5625, 0.5625, 0.5, 0.5625, 0.5, 0.6719, 0.5625, 0.6719, 0.5625, 0.6875, 0.5, 0.6875, 0.5, 0.04688, 0.5625, 0.04688, 0.5625, 0.0625, 0.5, 0.0625, 0.5, 0.75, 0.5625, 0.75, 0.5625, 0.875, 0.5, 0.875, 0.5, 0.1094, 0.5625, 0.1094, 0.5625, 0.125, 0.5, 0.125, 0.5, 0.6094, 0.5625, 0.6094, 0.5625, 0.625, 0.5, 0.625, 0.5, 0.25, 0.5625, 0.25, 0.5625, 0.375, 0.5, 0.375, 0.5, 0.375, 0.5625, 0.375, 0.5625, 0.5, 0.5, 0.5, 0.5, 0.7344, 0.5625, 0.7344, 0.5625, 0.75, 0.5, 0.75, 0.5, 0.2344, 0.5625, 0.2344, 0.5625, 0.25, 0.5, 0.25, 0.5, 0.875, 0.5625, 0.875, 0.5625, 1.0, 0.5, 1.0, 0.375, 0.2188, 0.4375, 0.2188, 0.4375, 0.2344, 0.375, 0.2344, 0.375, 0.5, 0.4375, 0.5, 0.4375, 0.5156, 0.375, 0.5156, 0.375, 0.5312, 0.4375, 0.5312, 0.4375, 0.5469, 0.375, 0.5469, 0.375, 0.1875, 0.4375, 0.1875, 0.4375, 0.2031, 0.375, 0.2031, 0.375, 0.1562, 0.4375, 0.1562, 0.4375, 0.1719, 0.375, 0.1719, 0.375, 0.5625, 0.4375, 0.5625, 0.4375, 0.5781, 0.375, 0.5781, 0.375, 0.5938, 0.4375, 0.5938, 0.4375, 0.6094, 0.375, 0.6094, 0.375, 0.125, 0.4375, 0.125, 0.4375, 0.1406, 0.375, 0.1406, 0.375, 0.09375, 0.4375, 0.09375, 0.4375, 0.1094, 0.375, 0.1094, 0.375, 0.625, 0.4375, 0.625, 0.4375, 0.6406, 0.375, 0.6406, 0.375, 0.6562, 0.4375, 0.6562, 0.4375, 0.6719, 0.375, 0.6719, 0.375, 0.0625, 0.4375, 0.0625, 0.4375, 0.07812, 0.375, 0.07812, 0.375, 0.7188, 0.4375, 0.7188, 0.4375, 0.7344, 0.375, 0.7344, 0.375, 0.0, 0.4375, 0.0, 0.4375, 0.01562, 0.375, 0.01562, 0.375, 0.03125, 0.4375, 0.03125, 0.4375, 0.04688, 0.375, 0.04688, 0.375, 0.6875, 0.4375, 0.6875, 0.4375, 0.7031, 0.375, 0.7031, 0.375, 0.7031, 0.4375, 0.7031, 0.4375, 0.7188, 0.375, 0.7188, 0.375, 0.01562, 0.4375, 0.01562, 0.4375, 0.03125, 0.375, 0.03125, 0.375, 0.07812, 0.4375, 0.07812, 0.4375, 0.09375, 0.375, 0.09375, 0.375, 0.6406, 0.4375, 0.6406, 0.4375, 0.6562, 0.375, 0.6562, 0.375, 0.5781, 0.4375, 0.5781, 0.4375, 0.5938, 0.375, 0.5938, 0.375, 0.1406, 0.4375, 0.1406, 0.4375, 0.1562, 0.375, 0.1562, 0.375, 0.2031, 0.4375, 0.2031, 0.4375, 0.2188, 0.375, 0.2188, 0.375, 0.5156, 0.4375, 0.5156, 0.4375, 0.5312, 0.375, 0.5312, 0.375, 0.5469, 0.4375, 0.5469, 0.4375, 0.5625, 0.375, 0.5625, 0.375, 0.1719, 0.4375, 0.1719, 0.4375, 0.1875, 0.375, 0.1875, 0.375, 0.6719, 0.4375, 0.6719, 0.4375, 0.6875, 0.375, 0.6875, 0.375, 0.04688, 0.4375, 0.04688, 0.4375, 0.0625, 0.375, 0.0625, 0.375, 0.75, 0.4375, 0.75, 0.4375, 0.875, 0.375, 0.875, 0.375, 0.875, 0.4375, 0.875, 0.4375, 1.0, 0.375, 1.0, 0.375, 0.1094, 0.4375, 0.1094, 0.4375, 0.125, 0.375, 0.125, 0.375, 0.2344, 0.4375, 0.2344, 0.4375, 0.25, 0.375, 0.25, 0.375, 0.6094, 0.4375, 0.6094, 0.4375, 0.625, 0.375, 0.625, 0.375, 0.7344, 0.4375, 0.7344, 0.4375, 0.75, 0.375, 0.75, 0.375, 0.25, 0.4375, 0.25, 0.4375, 0.375, 0.375, 0.375, 0.375, 0.375, 0.4375, 0.375, 0.4375, 0.5, 0.375, 0.5])
me_cube_001.materials.append(mat_wood)
me_cube_001.use_mirror_vertex_groups = False
me_cube_001.update()
me_cube_002 = bpy.data.meshes.new('Cube.002')
me_cube_002.from_pydata([(1.0, 1.256, 0.99), (1.0, 1.251, -1.01), (1.0, -1.27, 0.99), (1.0, -1.249, -1.01), (-1.0, 1.256, 0.99), (-1.0, 1.251, -1.01), (-1.0, -1.27, 0.99), (-1.0, -1.249, -1.01), (-1.0, 0.001027, -1.01), (0.0, 1.251, -1.01), (1.0, 1.251, -0.009996), (-1.0, -1.249, -0.009996), (1.0, -1.249, -0.009996), (-1.0, 1.251, -0.009996), (0.0, -1.27, 0.99), (1.0, 0.001027, 0.99), (0.0, -1.249, -1.01), (-1.0, 0.001027, 0.99), (0.0, 1.256, 0.99), (1.0, 0.001027, -1.01), (0.0, 1.251, -0.009996), (1.0, 0.001027, -0.009996), (0.0, 0.001027, -1.01), (-1.0, 0.001027, -0.009996), (0.0, -1.249, -0.009996), (0.0, 0.001027, 0.99), (-1.0, -0.8383, -1.01), (0.0, -0.8383, -1.01), (-0.8348, 0.6709, 0.9843), (1.0, 0.6713, -0.7612), (-1.0, 0.6713, -0.7612), (1.165, 0.6709, 0.9843), (1.0, 0.6713, -0.009996), (0.0, 0.6713, -0.7612), (-1.0, 0.6713, -0.009996), (0.1652, 0.6709, 0.9843), (-1.0, 0.798, 0.9843), (1.0, 0.798, -1.01), (-1.0, 0.798, -0.009996), (-1.0, 0.798, -1.01), (1.0, 0.798, 0.9843), (1.0, 0.798, -0.009996), (0.0, 0.798, -1.01), (3.725e-09, 0.798, 0.9843), (-1.0, 0.251, -1.01), (1.0, 0.251, 0.99), (1.0, 0.251, -0.009996), (0.0, 0.251, -1.01), (0.0, 0.251, 0.99), (-1.0, 0.251, 0.99), (1.0, 0.251, -1.01), (-1.0, 0.251, -0.009996), (-1.0, -0.249, 0.99), (1.0, -0.249, -0.9924), (-1.0, -0.249, -0.009996), (-1.0, -0.249, -0.9924), (1.0, -0.249, 0.99), (1.0, -0.249, -0.009996), (0.0, -0.249, -0.9924), (0.0, -0.249, 0.99), (-1.0, -0.9298, -1.01), (1.0, -0.9298, 0.99), (1.0, -0.9298, -0.009996), (0.0, -0.9298, -1.01), (0.0, -0.9298, 0.99), (-1.0, -0.9298, 0.99), (1.0, -0.9298, -1.01), (-1.0, -0.9298, -0.009996), (-1.0, -0.874, 0.7534), (1.0, -0.874, -1.01), (-1.0, -0.874, -0.009996), (-1.0, -0.874, -1.01), (1.0, -0.874, 0.7534), (1.0, -0.874, -0.009996), (0.0, -0.874, -1.01), (0.0, -0.874, 0.7534), (-1.0, -1.124, -1.01), (1.0, -1.124, 0.99), (1.0, -1.124, -0.009996), (0.0, -1.124, -1.01), (0.0, -1.124, 0.99), (-1.0, -1.124, 0.99), (1.0, -1.124, -1.01), (-1.0, -1.124, -0.009996), (-1.0, -0.2639, -0.9924), (1.0, -0.2639, 0.99), (1.0, -0.2639, -0.009996), (0.0, -0.2639, -0.9924), (0.0, -0.2639, 0.99), (-1.0, -0.2639, 0.99), (1.0, -0.2639, -0.9924), (-1.0, -0.2639, -0.009996), (-1.0, -0.2223, 0.99), (1.0, -0.2223, -0.9924), (-1.0, -0.2223, -0.009996), (-1.0, -0.2223, -0.9924), (1.0, -0.2223, 0.99), (1.0, -0.2223, -0.009996), (0.0, -0.2223, -0.9924), (0.0, -0.2223, 0.99), (-1.0, 0.126, -1.01), (1.0, 0.126, 0.99), (1.0, 0.126, -0.009996), (0.0, 0.126, -1.01), (0.0, 0.126, 0.99), (-1.0, 0.126, 0.99), (1.0, 0.126, -1.01), (-1.0, 0.126, -0.009996), (-1.0, 0.6182, 0.9843), (1.0, 0.6182, -1.01), (-1.0, 0.6182, -0.009996), (-1.0, 0.6182, -1.01), (1.0, 0.6182, 0.9843), (1.0, 0.6182, -0.009996), (0.0, 0.6182, -1.01), (3.725e-09, 0.6182, 0.9843), (-1.0, 0.7173, -0.6889), (1.0, 0.7173, 0.9843), (1.0, 0.7173, -0.009996), (0.0, 0.7173, -0.6889), (3.725e-09, 0.7173, 0.9843), (-1.0, 0.7173, 0.9843), (1.0, 0.7173, -0.6889), (-1.0, 0.7173, -0.009996), (-1.0, 1.079, 0.99), (1.0, 1.079, -1.01), (-1.0, 1.079, -0.009996), (-1.0, 1.079, -1.01), (1.0, 1.079, 0.99), (1.0, 1.079, -0.009996), (0.0, 1.079, -1.01), (0.0, 1.079, 0.99), (-1.0, -1.27, 0.49), (1.0, 1.239, 0.49), (1.0, -1.27, 0.49), (-1.0, 1.239, 0.49), (0.0, 1.239, 0.49), (1.0, 0.001027, 0.49), (-1.0, 0.001027, 0.49), (0.0, -1.27, 0.49), (1.0, -0.8383, 0.49), (1.0, 0.6713, 0.49), (-1.0, 0.6713, 0.49), (1.0, 0.798, 0.49), (-1.0, 0.798, 0.49), (-1.0, 0.251, 0.49), (1.0, 0.251, 0.49), (1.0, -0.249, 0.49), (-1.0, -0.249, 0.49), (-1.0, -0.9298, 0.49), (1.0, -0.9298, 0.49), (1.0, -0.874, 0.49), (-1.0, -0.874, 0.49), (-1.0, -1.124, 0.49), (1.0, -1.124, 0.49), (-1.0, -0.2639, 0.49), (1.0, -0.2639, 0.49), (1.0, -0.2223, 0.49), (-1.0, -0.2223, 0.49), (-1.0, 0.126, 0.49), (1.0, 0.126, 0.49), (1.0, 0.6182, 0.49), (-1.0, 0.6182, 0.49), (-1.0, 0.7173, 0.49), (1.0, 0.7173, 0.49), (1.0, 1.079, 0.49), (-1.0, 1.079, 0.49), (1.0, 1.215, -0.51), (1.0, -1.221, -0.51), (-1.0, 1.215, -0.51), (-1.0, -1.221, -0.51), (0.0, 1.215, -0.51), (1.0, 0.001027, -0.51), (-1.0, 0.001027, -0.51), (0.0, -1.221, -0.51), (-1.0, -0.8383, -0.51), (1.0, -0.8383, -0.51), (-1.0, 0.6713, -0.51), (1.0, 0.6713, -0.51), (1.0, 0.798, -0.51), (-1.0, 0.798, -0.51), (-1.0, 0.251, -0.51), (1.0, 0.251, -0.51), (1.0, -0.249, -0.51), (-1.0, -0.249, -0.51), (-1.0, -0.9298, -0.51), (1.0, -0.9298, -0.51), (1.0, -0.874, -0.51), (-1.0, -0.874, -0.51), (-1.0, -1.124, -0.51), (1.0, -1.124, -0.51), (-1.0, -0.2639, -0.51), (1.0, -0.2639, -0.51), (1.0, -0.2223, -0.51), (-1.0, -0.2223, -0.51), (-1.0, 0.126, -0.51), (1.0, 0.126, -0.51), (1.0, 0.6182, -0.51), (-1.0, 0.6182, -0.51), (-1.0, 0.7173, -0.51), (1.0, 0.7173, -0.51), (1.0, 1.079, -0.51), (-1.0, 1.079, -0.51), (1.0, -0.8383, 0.99), (-1.0, -0.8383, 0.99), (1.0, -0.8383, -1.01), (1.0, -0.8383, -0.009996), (-1.0, -0.8383, -0.009996), (0.0, -0.8383, 0.99), (-1.0, -0.8383, 0.49), (-1.0, 0.03387, 0.219), (-1.0, 0.03443, 0.1811), (-1.0, 0.03443, 0.2568), (-1.0, 0.03609, 0.1448), (-1.0, 0.03609, 0.2931), (-1.0, 0.03877, 0.3267), (-1.0, 0.04239, 0.356), (-1.0, 0.06862, 0.4091), (-1.0, 0.06295, 0.4128), (-1.0, 0.08351, 0.356), (-1.0, 0.0791, 0.3801), (-1.0, 0.07408, 0.3981), (-1.0, 0.04679, 0.3801), (-1.0, 0.05182, 0.3981), (-1.0, 0.05728, 0.4091), (-1.0, 0.03877, 0.1113), (-1.0, 0.04679, 0.05778), (-1.0, 0.04239, 0.08189), (-1.0, 0.06295, 0.09294), (-1.0, 0.05728, 0.02883), (-1.0, 0.06862, 0.02883), (-1.0, 0.05182, 0.03987), (-1.0, 0.07408, 0.03987), (-1.0, 0.08713, 0.3267), (-1.0, 0.09203, 0.219), (-1.0, 0.09147, 0.1811), (-1.0, 0.09147, 0.2568), (-1.0, 0.08981, 0.2931), (-1.0, 0.0791, 0.05778), (-1.0, 0.08351, 0.08189), (-1.0, 0.08713, 0.1113), (-1.0, 0.08981, 0.1448), (1.0, 0.04239, 0.356), (1.0, 0.04679, 0.3801), (1.0, 0.05182, 0.3981), (1.0, 0.06862, 0.4091), (1.0, 0.05728, 0.4091), (1.0, 0.06295, 0.4128), (1.0, 0.07408, 0.3981), (1.0, 0.09203, 0.219), (1.0, 0.09147, 0.1811), (1.0, 0.09147, 0.2568), (1.0, 0.08981, 0.1448), (1.0, 0.08981, 0.2931), (1.0, 0.08713, 0.3267), (1.0, 0.08351, 0.356), (1.0, 0.0791, 0.3801), (1.0, 0.03387, 0.219), (1.0, 0.03443, 0.1811), (1.0, 0.03443, 0.2568), (1.0, 0.03877, 0.3267), (1.0, 0.04239, 0.08189), (1.0, 0.03877, 0.1113), (1.0, 0.03609, 0.1448), (1.0, 0.03609, 0.2931), (1.0, 0.06295, 0.09294), (1.0, 0.06862, 0.02883), (1.0, 0.05728, 0.02883), (1.0, 0.08713, 0.1113), (1.0, 0.07408, 0.03987), (1.0, 0.0791, 0.05778), (1.0, 0.08351, 0.08189), (1.0, 0.05182, 0.03987), (1.0, 0.04679, 0.05778)], [], [(80, 81, 6, 14), (139, 14, 6, 132), (166, 124, 4, 135), (79, 82, 3, 16), (154, 77, 2, 134), (136, 18, 0, 133), (171, 20, 10, 167), (169, 13, 20, 171), (135, 4, 18, 136), (190, 78, 12, 168), (196, 102, 21, 172), (160, 101, 15, 137), (76, 79, 16, 7), (100, 103, 22, 8), (103, 106, 19, 22), (202, 126, 13, 169), (194, 94, 23, 173), (158, 92, 17, 138), (174, 24, 11, 170), (168, 12, 24, 174), (134, 2, 14, 139), (77, 80, 14, 2), (101, 104, 25, 15), (104, 105, 17, 25), (85, 88, 208, 203), (152, 68, 204, 209), (188, 70, 207, 175), (84, 87, 27, 26), (192, 86, 206, 176), (156, 85, 203, 140), (87, 90, 205, 27), (88, 89, 204, 208), (120, 121, 28, 35), (117, 120, 35, 31), (198, 110, 34, 177), (119, 122, 29, 33), (116, 119, 33, 30), (164, 117, 31, 141), (200, 118, 32, 178), (162, 108, 28, 142), (201, 129, 41, 179), (165, 128, 40, 143), (127, 130, 42, 39), (130, 125, 37, 42), (128, 131, 43, 40), (131, 124, 36, 43), (199, 123, 38, 180), (163, 121, 36, 144), (159, 105, 49, 145), (195, 107, 51, 181), (115, 108, 49, 48), (112, 115, 48, 45), (114, 109, 50, 47), (111, 114, 47, 44), (161, 112, 45, 146), (197, 113, 46, 182), (99, 92, 52, 59), (98, 93, 53, 58), (157, 96, 56, 147), (193, 97, 57, 183), (95, 98, 58, 55), (96, 99, 59, 56), (155, 89, 52, 148), (191, 91, 54, 184), (189, 83, 67, 185), (153, 81, 65, 149), (72, 75, 64, 61), (71, 74, 63, 60), (187, 73, 62, 186), (151, 72, 61, 150), (74, 69, 66, 63), (75, 68, 65, 64), (208, 204, 68, 75), (27, 205, 69, 74), (140, 203, 72, 151), (176, 206, 73, 187), (26, 27, 74, 71), (203, 208, 75, 72), (185, 67, 70, 188), (149, 65, 68, 152), (132, 6, 81, 153), (170, 11, 83, 189), (61, 64, 80, 77), (60, 63, 79, 76), (186, 62, 78, 190), (150, 61, 77, 154), (63, 66, 82, 79), (64, 65, 81, 80), (175, 207, 91, 191), (209, 204, 89, 155), (59, 52, 89, 88), (58, 53, 90, 87), (147, 56, 85, 156), (183, 57, 86, 192), (55, 58, 87, 84), (56, 59, 88, 85), (15, 25, 99, 96), (8, 22, 98, 95), (172, 21, 97, 193), (137, 15, 96, 157), (22, 19, 93, 98), (25, 17, 92, 99), (148, 52, 92, 158), (184, 54, 94, 194), (173, 23, 107, 195), (138, 17, 105, 159), (48, 49, 105, 104), (45, 48, 104, 101), (47, 50, 106, 103), (44, 47, 103, 100), (146, 45, 101, 160), (182, 46, 102, 196), (178, 32, 113, 197), (141, 31, 112, 161), (30, 33, 114, 111), (33, 29, 109, 114), (31, 35, 115, 112), (35, 28, 108, 115), (145, 49, 108, 162), (181, 51, 110, 198), (142, 28, 121, 163), (177, 34, 123, 199), (179, 41, 118, 200), (143, 40, 117, 164), (39, 42, 119, 116), (42, 37, 122, 119), (40, 43, 120, 117), (43, 36, 121, 120), (18, 4, 124, 131), (0, 18, 131, 128), (9, 1, 125, 130), (5, 9, 130, 127), (133, 0, 128, 165), (167, 10, 129, 201), (180, 38, 126, 202), (144, 36, 124, 166), (38, 144, 166, 126), (10, 133, 165, 129), (41, 143, 164, 118), (34, 142, 163, 123), (51, 145, 162, 110), (32, 141, 161, 113), (46, 146, 160, 102), (229, 23, 138, 159, 107, 230, 232, 238, 239, 240, 241, 235, 234, 236, 237, 233, 219, 220, 221, 217, 218, 224, 223, 222, 216, 215, 214, 212, 210, 211, 213, 225, 227, 226, 231), (230, 107, 23, 229, 228), (54, 148, 158, 94), (21, 137, 157, 97), (57, 147, 156, 86), (207, 209, 155, 91), (62, 150, 154, 78), (11, 132, 153, 83), (67, 149, 152, 70), (206, 140, 151, 73), (73, 151, 150, 62), (83, 153, 149, 67), (91, 155, 148, 54), (97, 157, 147, 57), (113, 161, 146, 46), (107, 159, 145, 51), (123, 163, 144, 38), (129, 165, 143, 41), (110, 162, 142, 34), (118, 164, 141, 32), (86, 156, 140, 206), (70, 152, 209, 207), (12, 134, 139, 24), (94, 158, 138, 23), (266, 102, 160, 137, 21, 267, 272, 273, 261, 262, 263, 258, 257, 259, 264, 260, 242, 243, 244, 246, 247, 245, 248, 256, 255, 254, 253, 251, 249, 250, 252, 268, 271, 270, 269), (267, 21, 102, 266, 265), (13, 135, 136, 20), (20, 136, 133, 10), (78, 154, 134, 12), (126, 166, 135, 13), (24, 139, 132, 11), (39, 180, 202, 127), (1, 167, 201, 125), (37, 179, 200, 122), (30, 177, 199, 116), (44, 181, 198, 111), (29, 178, 197, 109), (50, 182, 196, 106), (8, 173, 195, 100), (55, 184, 194, 95), (19, 172, 193, 93), (53, 183, 192, 90), (26, 175, 191, 84), (66, 186, 190, 82), (7, 170, 189, 76), (60, 185, 188, 71), (205, 176, 187, 69), (69, 187, 186, 66), (76, 189, 185, 60), (84, 191, 184, 55), (93, 193, 183, 53), (109, 197, 182, 50), (100, 195, 181, 44), (116, 199, 180, 39), (125, 201, 179, 37), (122, 200, 178, 29), (111, 198, 177, 30), (90, 192, 176, 205), (71, 188, 175, 26), (3, 168, 174, 16), (16, 174, 170, 7), (95, 194, 173, 8), (127, 202, 169, 5), (106, 196, 172, 19), (82, 190, 168, 3), (5, 169, 171, 9), (9, 171, 167, 1), (234, 235, 250, 249), (235, 241, 252, 250), (252, 241, 240, 268), (240, 239, 271, 268), (239, 238, 270, 271), (238, 232, 269, 270), (232, 230, 266, 269), (230, 228, 265, 266), (228, 229, 267, 265), (231, 272, 267, 229), (226, 273, 272, 231), (227, 261, 273, 226), (225, 262, 261, 227), (213, 263, 262, 225), (211, 258, 263, 213), (210, 257, 258, 211), (212, 259, 257, 210), (214, 264, 259, 212), (215, 260, 264, 214), (215, 216, 242, 260), (222, 243, 242, 216), (223, 244, 243, 222), (224, 246, 244, 223), (218, 247, 246, 224), (217, 245, 247, 218), (217, 221, 248, 245), (221, 220, 256, 248), (220, 219, 255, 256), (219, 233, 254, 255), (233, 237, 253, 254), (237, 236, 251, 253), (236, 234, 249, 251)])
_uv = me_cube_002.uv_layers.new(name='UVMap')
_uv.uv.foreach_set('vector', [0.4707, 0.8926, 0.3157, 0.8926, 0.3157, 0.8701, 0.4707, 0.8701, 0.7798, 0.07783, 0.7798, 0.0003147, 0.9348, 0.0003147, 0.9348, 0.07783, 0.3896, 0.02747, 0.3121, 0.02747, 0.3121, 3.037e-06, 0.3896, 0.002656, 0.1566, 0.73, 0.001586, 0.73, 0.001586, 0.7106, 0.1566, 0.7106, 0.07796, 0.02256, 0.0004802, 0.02256, 0.0004802, 2.951e-06, 0.07796, 2.957e-06, 0.07777, 0.5514, 0.0002453, 0.5514, 0.0002453, 0.3964, 0.07777, 0.3964, 0.2328, 0.5514, 0.1553, 0.5514, 0.1553, 0.3964, 0.2328, 0.3964, 0.2328, 0.7065, 0.1553, 0.7065, 0.1553, 0.5514, 0.2328, 0.5514, 0.07777, 0.7065, 0.0002453, 0.7065, 0.0002453, 0.5514, 0.07777, 0.5514, 0.2329, 0.02256, 0.1554, 0.02256, 0.1554, 0.003187, 0.2329, 0.007597, 0.2329, 0.2162, 0.1554, 0.2162, 0.1554, 0.1969, 0.2329, 0.1969, 0.07796, 0.2162, 0.0004802, 0.2162, 0.0004802, 0.1969, 0.07796, 0.1969, 0.3116, 0.73, 0.1566, 0.73, 0.1566, 0.7106, 0.3116, 0.7106, 0.3116, 0.9237, 0.1566, 0.9237, 0.1566, 0.9044, 0.3116, 0.9044, 0.1566, 0.9237, 0.001586, 0.9237, 0.001586, 0.9044, 0.1566, 0.9044, 0.5445, 0.02747, 0.467, 0.02747, 0.467, 0.0007374, 0.5445, 0.006351, 0.5445, 0.229, 0.467, 0.229, 0.467, 0.1944, 0.5445, 0.1944, 0.3896, 0.229, 0.3121, 0.229, 0.3121, 0.1944, 0.3896, 0.1944, 0.7797, 0.2329, 0.7797, 0.1554, 0.9348, 0.1554, 0.9348, 0.2329, 0.6247, 0.2329, 0.6247, 0.1554, 0.7797, 0.1554, 0.7797, 0.2329, 0.6247, 0.07783, 0.6247, 0.0003147, 0.7798, 0.0003147, 0.7798, 0.07783, 0.6256, 0.8926, 0.4707, 0.8926, 0.4707, 0.8701, 0.6256, 0.8701, 0.5411, 0.4063, 0.5411, 0.5612, 0.5218, 0.5612, 0.5218, 0.4063, 0.5411, 0.5612, 0.5411, 0.7162, 0.5218, 0.7162, 0.5218, 0.5612, 0.4807, 0.4063, 0.4807, 0.5612, 0.3917, 0.5612, 0.3917, 0.4063, 0.3896, 0.33, 0.3487, 0.33, 0.3121, 0.3245, 0.3896, 0.3245, 0.5445, 0.33, 0.467, 0.33, 0.467, 0.3245, 0.5445, 0.3245, 0.3116, 0.8633, 0.1566, 0.8633, 0.1566, 0.7743, 0.3116, 0.7743, 0.2329, 0.1558, 0.1554, 0.1558, 0.1554, 0.06683, 0.2329, 0.06683, 0.07796, 0.1558, 0.0004802, 0.1558, 0.0004802, 0.06683, 0.07796, 0.06683, 0.1566, 0.8633, 0.001586, 0.8633, 0.001586, 0.7743, 0.1566, 0.7743, 0.4807, 0.5612, 0.4807, 0.7162, 0.3917, 0.7162, 0.3917, 0.5612, 0.6327, 0.5612, 0.6327, 0.7162, 0.6256, 0.6906, 0.6256, 0.5356, 0.6327, 0.4063, 0.6327, 0.5612, 0.6256, 0.5356, 0.6256, 0.3807, 0.5445, 0.0988, 0.467, 0.0988, 0.467, 0.09056, 0.5445, 0.09056, 0.3136, 0.5578, 0.3136, 0.3982, 0.3251, 0.3982, 0.3251, 0.5578, 0.3136, 0.7174, 0.3136, 0.5578, 0.3251, 0.5578, 0.3251, 0.7174, 0.7681, 0.7246, 0.7402, 0.6411, 0.7681, 0.6318, 0.7681, 0.7246, 0.2329, 0.3079, 0.1554, 0.3079, 0.1554, 0.3007, 0.2329, 0.3007, 0.6706, 0.4033, 0.6705, 0.3135, 0.7005, 0.3135, 0.6706, 0.4034, 0.2329, 0.3638, 0.1554, 0.3638, 0.1554, 0.3204, 0.2329, 0.3204, 0.07796, 0.3638, 0.0004802, 0.3638, 0.001371, 0.3204, 0.07796, 0.3204, 0.8623, 0.9082, 0.8623, 0.7532, 0.9058, 0.7532, 0.9058, 0.9082, 0.8623, 0.7532, 0.8623, 0.5983, 0.9058, 0.5983, 0.9058, 0.7532, 0.6887, 0.4063, 0.6887, 0.5612, 0.6452, 0.5612, 0.6452, 0.4063, 0.6887, 0.5612, 0.6887, 0.7162, 0.6452, 0.7162, 0.6452, 0.5612, 0.5445, 0.08344, 0.467, 0.08344, 0.467, 0.07094, 0.5445, 0.07094, 0.3896, 0.08344, 0.313, 0.08344, 0.313, 0.07094, 0.3896, 0.07094, 0.3896, 0.1751, 0.3121, 0.1751, 0.3121, 0.1557, 0.3896, 0.1557, 0.5445, 0.1751, 0.467, 0.1751, 0.467, 0.1557, 0.5445, 0.1557, 0.6174, 0.5612, 0.6174, 0.7162, 0.5605, 0.7162, 0.5605, 0.5612, 0.6174, 0.4063, 0.6174, 0.5612, 0.5605, 0.5612, 0.5605, 0.4063, 0.1566, 1.0, 0.001586, 1.0, 0.001586, 0.9431, 0.1566, 0.9431, 0.3116, 1.0, 0.1566, 1.0, 0.1566, 0.9431, 0.3116, 0.9431, 0.07796, 0.2925, 0.001371, 0.2925, 0.0004802, 0.2356, 0.07796, 0.2356, 0.2329, 0.2925, 0.1554, 0.2925, 0.1554, 0.2356, 0.2329, 0.2356, 0.4871, 0.5612, 0.4871, 0.7162, 0.483, 0.7162, 0.483, 0.5612, 0.1566, 0.8698, 0.001586, 0.8698, 0.001586, 0.8657, 0.1566, 0.8657, 0.07796, 0.1623, 0.0004802, 0.1623, 0.0004802, 0.1581, 0.07796, 0.1581, 0.2329, 0.1623, 0.1554, 0.1623, 0.1554, 0.1581, 0.2329, 0.1581, 0.3116, 0.8698, 0.1566, 0.8698, 0.1566, 0.8657, 0.3116, 0.8657, 0.4871, 0.4063, 0.4871, 0.5612, 0.483, 0.5612, 0.483, 0.4063, 0.3896, 0.2355, 0.3121, 0.2355, 0.3121, 0.2332, 0.3896, 0.2332, 0.5445, 0.2355, 0.467, 0.2355, 0.467, 0.2332, 0.5445, 0.2332, 0.5445, 0.3688, 0.467, 0.3688, 0.467, 0.3387, 0.5445, 0.3387, 0.3896, 0.3688, 0.3121, 0.3688, 0.3121, 0.3387, 0.3896, 0.3387, 0.314, 0.7213, 0.471, 0.7213, 0.471, 0.7585, 0.314, 0.7585, 0.3116, 0.7687, 0.1566, 0.7687, 0.1566, 0.7601, 0.3116, 0.7601, 0.2329, 0.06129, 0.1554, 0.06129, 0.1554, 0.05264, 0.2329, 0.05264, 0.07796, 0.06129, 0.03714, 0.06129, 0.0004802, 0.05264, 0.07796, 0.05264, 0.1566, 0.7687, 0.001586, 0.7687, 0.001586, 0.7601, 0.1566, 0.7601, 0.471, 0.7213, 0.628, 0.7213, 0.628, 0.7585, 0.471, 0.7585, 0.4721, 0.8279, 0.628, 0.8279, 0.628, 0.8647, 0.4721, 0.8647, 0.1566, 0.7743, 0.001586, 0.7743, 0.001586, 0.7687, 0.1566, 0.7687, 0.07796, 0.06683, 0.0004802, 0.06683, 0.03714, 0.06129, 0.07796, 0.06129, 0.2329, 0.06683, 0.1554, 0.06683, 0.1554, 0.06129, 0.2329, 0.06129, 0.3116, 0.7743, 0.1566, 0.7743, 0.1566, 0.7687, 0.3116, 0.7687, 0.3162, 0.8279, 0.4721, 0.8279, 0.4721, 0.8647, 0.3162, 0.8647, 0.5445, 0.3387, 0.467, 0.3387, 0.467, 0.33, 0.5445, 0.33, 0.3896, 0.3387, 0.3121, 0.3387, 0.3487, 0.33, 0.3896, 0.33, 0.3896, 0.3913, 0.3121, 0.3913, 0.3121, 0.3688, 0.3896, 0.3688, 0.5445, 0.3837, 0.467, 0.3881, 0.467, 0.3688, 0.5445, 0.3688, 0.6256, 0.9227, 0.4707, 0.9227, 0.4707, 0.8926, 0.6256, 0.8926, 0.3116, 0.7601, 0.1566, 0.7601, 0.1566, 0.73, 0.3116, 0.73, 0.2329, 0.05264, 0.1554, 0.05264, 0.1554, 0.02256, 0.2329, 0.02256, 0.07796, 0.05264, 0.0004802, 0.05264, 0.0004802, 0.02256, 0.07796, 0.02256, 0.1566, 0.7601, 0.001586, 0.7601, 0.001586, 0.73, 0.1566, 0.73, 0.4707, 0.9227, 0.3157, 0.9227, 0.3157, 0.8926, 0.4707, 0.8926, 0.5445, 0.3245, 0.467, 0.3245, 0.467, 0.2355, 0.5445, 0.2355, 0.3896, 0.3245, 0.3121, 0.3245, 0.3121, 0.2355, 0.3896, 0.2355, 0.483, 0.5612, 0.483, 0.7162, 0.4807, 0.7162, 0.4807, 0.5612, 0.1566, 0.8657, 0.001586, 0.8657, 0.001586, 0.8633, 0.1566, 0.8633, 0.07796, 0.1581, 0.0004802, 0.1581, 0.0004802, 0.1558, 0.07796, 0.1558, 0.2329, 0.1581, 0.1554, 0.1581, 0.1554, 0.1558, 0.2329, 0.1558, 0.3116, 0.8657, 0.1566, 0.8657, 0.1566, 0.8633, 0.3116, 0.8633, 0.483, 0.4063, 0.483, 0.5612, 0.4807, 0.5612, 0.4807, 0.4063, 0.5218, 0.4063, 0.5218, 0.5612, 0.4871, 0.5612, 0.4871, 0.4063, 0.3116, 0.9044, 0.1566, 0.9044, 0.1566, 0.8698, 0.3116, 0.8698, 0.2329, 0.1969, 0.1554, 0.1969, 0.1554, 0.1623, 0.2329, 0.1623, 0.07796, 0.1969, 0.0004802, 0.1969, 0.0004802, 0.1623, 0.07796, 0.1623, 0.1566, 0.9044, 0.001586, 0.9044, 0.001586, 0.8698, 0.1566, 0.8698, 0.5218, 0.5612, 0.5218, 0.7162, 0.4871, 0.7162, 0.4871, 0.5612, 0.3896, 0.2332, 0.3121, 0.2332, 0.3121, 0.229, 0.3896, 0.229, 0.5445, 0.2332, 0.467, 0.2332, 0.467, 0.229, 0.5445, 0.229, 0.5445, 0.1944, 0.467, 0.1944, 0.467, 0.1751, 0.5445, 0.1751, 0.3896, 0.1944, 0.3121, 0.1944, 0.3121, 0.1751, 0.3896, 0.1751, 0.5605, 0.5612, 0.5605, 0.7162, 0.5411, 0.7162, 0.5411, 0.5612, 0.5605, 0.4063, 0.5605, 0.5612, 0.5411, 0.5612, 0.5411, 0.4063, 0.1566, 0.9431, 0.001586, 0.9431, 0.001586, 0.9237, 0.1566, 0.9237, 0.3116, 0.9431, 0.1566, 0.9431, 0.1566, 0.9237, 0.3116, 0.9237, 0.07796, 0.2356, 0.0004802, 0.2356, 0.0004802, 0.2162, 0.07796, 0.2162, 0.2329, 0.2356, 0.1554, 0.2356, 0.1554, 0.2162, 0.2329, 0.2162, 0.2329, 0.3007, 0.1554, 0.3007, 0.1554, 0.2925, 0.2329, 0.2925, 0.6367, 0.3135, 0.6667, 0.4033, 0.6366, 0.4034, 0.6366, 0.3136, 0.3251, 0.7174, 0.3251, 0.5578, 0.3647, 0.5578, 0.3647, 0.7174, 0.3251, 0.5578, 0.3251, 0.3982, 0.3647, 0.3983, 0.3647, 0.5578, 0.6256, 0.3807, 0.6256, 0.5356, 0.6174, 0.5612, 0.6174, 0.4063, 0.6256, 0.5356, 0.6256, 0.6906, 0.6174, 0.7162, 0.6174, 0.5612, 0.3896, 0.1557, 0.3121, 0.1557, 0.313, 0.0988, 0.3896, 0.0988, 0.5445, 0.1557, 0.467, 0.1557, 0.467, 0.0988, 0.5445, 0.0988, 0.7415, 0.6511, 0.7415, 0.744, 0.7137, 0.7346, 0.7415, 0.6511, 0.5445, 0.09056, 0.467, 0.09056, 0.467, 0.08344, 0.5445, 0.08344, 0.2329, 0.3204, 0.1554, 0.3204, 0.1554, 0.3079, 0.2329, 0.3079, 0.07796, 0.3204, 0.001371, 0.3204, 0.001371, 0.3079, 0.07796, 0.3079, 0.72, 0.628, 0.72, 0.4708, 0.7705, 0.4708, 0.7705, 0.628, 0.72, 0.4708, 0.72, 0.3136, 0.7705, 0.3136, 0.7705, 0.4708, 0.6452, 0.4063, 0.6452, 0.5612, 0.6327, 0.5612, 0.6327, 0.4063, 0.6452, 0.5612, 0.6452, 0.7162, 0.6327, 0.7162, 0.6327, 0.5612, 0.7162, 0.5612, 0.7162, 0.7162, 0.6887, 0.7162, 0.6887, 0.5612, 0.7162, 0.4063, 0.7162, 0.5612, 0.6887, 0.5612, 0.6887, 0.4063, 0.8356, 0.7532, 0.8356, 0.5983, 0.8623, 0.5983, 0.8623, 0.7532, 0.8356, 0.9082, 0.8356, 0.7532, 0.8623, 0.7532, 0.8623, 0.9082, 0.07796, 0.3887, 0.0004802, 0.3913, 0.0004802, 0.3638, 0.07796, 0.3638, 0.2329, 0.385, 0.1554, 0.3906, 0.1554, 0.3638, 0.2329, 0.3638, 0.5445, 0.07094, 0.467, 0.07094, 0.467, 0.02747, 0.5445, 0.02747, 0.3896, 0.07094, 0.313, 0.07094, 0.3121, 0.02747, 0.3896, 0.02747, 0.467, 0.07094, 0.3896, 0.07094, 0.3896, 0.02747, 0.467, 0.02747, 0.1554, 0.3906, 0.07796, 0.3887, 0.07796, 0.3638, 0.1554, 0.3638, 0.1554, 0.3204, 0.07796, 0.3204, 0.07796, 0.3079, 0.1554, 0.3079, 0.467, 0.09056, 0.3896, 0.09056, 0.3896, 0.08344, 0.467, 0.08344, 0.467, 0.1557, 0.3896, 0.1557, 0.3896, 0.0988, 0.467, 0.0988, 0.1554, 0.3007, 0.07796, 0.3007, 0.07796, 0.2925, 0.1554, 0.2925, 0.1554, 0.2356, 0.07796, 0.2356, 0.07796, 0.2162, 0.1554, 0.2162, 0.461, 0.1857, 0.467, 0.1944, 0.3896, 0.1944, 0.3896, 0.1751, 0.467, 0.1751, 0.461, 0.184, 0.4593, 0.1831, 0.4565, 0.1823, 0.4528, 0.1816, 0.4482, 0.1811, 0.443, 0.1807, 0.4374, 0.1804, 0.4316, 0.1803, 0.4257, 0.1804, 0.4201, 0.1807, 0.4149, 0.1811, 0.4103, 0.1816, 0.4066, 0.1823, 0.4038, 0.1831, 0.4021, 0.184, 0.4015, 0.1848, 0.4021, 0.1857, 0.4038, 0.1866, 0.4066, 0.1873, 0.4103, 0.188, 0.4149, 0.1886, 0.4201, 0.189, 0.4257, 0.1893, 0.4316, 0.1893, 0.4374, 0.1893, 0.443, 0.189, 0.4482, 0.1886, 0.4528, 0.188, 0.4565, 0.1873, 0.4593, 0.1866, 0.461, 0.184, 0.467, 0.1751, 0.467, 0.1944, 0.461, 0.1857, 0.4511, 0.1848, 0.467, 0.2332, 0.3896, 0.2332, 0.3896, 0.229, 0.467, 0.229, 0.1554, 0.1969, 0.07796, 0.1969, 0.07796, 0.1623, 0.1554, 0.1623, 0.1554, 0.1581, 0.07796, 0.1581, 0.07796, 0.1558, 0.1554, 0.1558, 0.467, 0.3245, 0.3896, 0.3245, 0.3896, 0.2355, 0.467, 0.2355, 0.1554, 0.05264, 0.07796, 0.05264, 0.07796, 0.02256, 0.1554, 0.02256, 0.467, 0.3881, 0.3896, 0.3913, 0.3896, 0.3688, 0.467, 0.3688, 0.467, 0.3387, 0.3896, 0.3387, 0.3896, 0.33, 0.467, 0.33, 0.1554, 0.06683, 0.07796, 0.06683, 0.07796, 0.06129, 0.1554, 0.06129, 0.1554, 0.06129, 0.07796, 0.06129, 0.07796, 0.05264, 0.1554, 0.05264, 0.467, 0.3688, 0.3896, 0.3688, 0.3896, 0.3387, 0.467, 0.3387, 0.467, 0.2355, 0.3896, 0.2355, 0.3896, 0.2332, 0.467, 0.2332, 0.1554, 0.1623, 0.07796, 0.1623, 0.07796, 0.1581, 0.1554, 0.1581, 0.1554, 0.2925, 0.07796, 0.2925, 0.07796, 0.2356, 0.1554, 0.2356, 0.467, 0.1751, 0.3896, 0.1751, 0.3896, 0.1557, 0.467, 0.1557, 0.467, 0.08344, 0.3896, 0.08344, 0.3896, 0.07094, 0.467, 0.07094, 0.1554, 0.3638, 0.07796, 0.3638, 0.07796, 0.3204, 0.1554, 0.3204, 0.467, 0.0988, 0.3896, 0.0988, 0.3896, 0.09056, 0.467, 0.09056, 0.1554, 0.3079, 0.07796, 0.3079, 0.07796, 0.3007, 0.1554, 0.3007, 0.1554, 0.1558, 0.07796, 0.1558, 0.07796, 0.06683, 0.1554, 0.06683, 0.467, 0.33, 0.3896, 0.33, 0.3896, 0.3245, 0.467, 0.3245, 0.6247, 0.1554, 0.6247, 0.07783, 0.7798, 0.07783, 0.7797, 0.1554, 0.467, 0.229, 0.3896, 0.229, 0.3896, 0.1944, 0.467, 0.1944, 0.1494, 0.2074, 0.1554, 0.2162, 0.07796, 0.2162, 0.07796, 0.1969, 0.1554, 0.1969, 0.1494, 0.2056, 0.1477, 0.2047, 0.1449, 0.204, 0.1412, 0.2033, 0.1366, 0.2027, 0.1315, 0.2023, 0.1258, 0.2021, 0.12, 0.202, 0.1141, 0.2021, 0.1085, 0.2023, 0.1033, 0.2027, 0.09872, 0.2033, 0.09498, 0.204, 0.0922, 0.2047, 0.0905, 0.2056, 0.08992, 0.2065, 0.0905, 0.2074, 0.0922, 0.2082, 0.09498, 0.209, 0.09872, 0.2097, 0.1033, 0.2102, 0.1085, 0.2106, 0.1141, 0.2109, 0.12, 0.211, 0.1258, 0.2109, 0.1315, 0.2106, 0.1366, 0.2102, 0.1412, 0.2097, 0.1449, 0.209, 0.1477, 0.2082, 0.1494, 0.2056, 0.1554, 0.1969, 0.1554, 0.2162, 0.1494, 0.2074, 0.1395, 0.2065, 0.1553, 0.7065, 0.07777, 0.7065, 0.07777, 0.5514, 0.1553, 0.5514, 0.1553, 0.5514, 0.07777, 0.5514, 0.07777, 0.3964, 0.1553, 0.3964, 0.1554, 0.02256, 0.07796, 0.02256, 0.07796, 2.957e-06, 0.1554, 0.003187, 0.467, 0.02747, 0.3896, 0.02747, 0.3896, 0.002656, 0.467, 0.0007374, 0.7797, 0.1554, 0.7798, 0.07783, 0.9348, 0.07783, 0.9348, 0.1554, 0.622, 0.07094, 0.5445, 0.07094, 0.5445, 0.02747, 0.622, 0.02747, 0.3104, 0.3906, 0.2329, 0.385, 0.2329, 0.3638, 0.3104, 0.3638, 0.3104, 0.3204, 0.2329, 0.3204, 0.2329, 0.3079, 0.2606, 0.3079, 0.5834, 0.09056, 0.5445, 0.09056, 0.5445, 0.08344, 0.5722, 0.08344, 0.622, 0.1557, 0.5445, 0.1557, 0.5445, 0.0988, 0.622, 0.0988, 0.2718, 0.3007, 0.2329, 0.3007, 0.2329, 0.2925, 0.3104, 0.2925, 0.3104, 0.2356, 0.2329, 0.2356, 0.2329, 0.2162, 0.3104, 0.2162, 0.622, 0.1944, 0.5445, 0.1944, 0.5445, 0.1751, 0.622, 0.1751, 0.6193, 0.2332, 0.5445, 0.2332, 0.5445, 0.229, 0.6193, 0.229, 0.3104, 0.1969, 0.2329, 0.1969, 0.2329, 0.1623, 0.3077, 0.1623, 0.3077, 0.1581, 0.2329, 0.1581, 0.2329, 0.1558, 0.3077, 0.1558, 0.622, 0.3245, 0.5445, 0.3245, 0.5445, 0.2355, 0.6193, 0.2355, 0.3104, 0.05264, 0.2329, 0.05264, 0.2329, 0.02256, 0.3104, 0.02256, 0.622, 0.3881, 0.5445, 0.3837, 0.5445, 0.3688, 0.622, 0.3688, 0.622, 0.3387, 0.5445, 0.3387, 0.5445, 0.33, 0.622, 0.33, 0.3104, 0.06683, 0.2329, 0.06683, 0.2329, 0.06129, 0.3104, 0.06129, 0.3104, 0.06129, 0.2329, 0.06129, 0.2329, 0.05264, 0.3104, 0.05264, 0.622, 0.3688, 0.5445, 0.3688, 0.5445, 0.3387, 0.622, 0.3387, 0.6193, 0.2355, 0.5445, 0.2355, 0.5445, 0.2332, 0.6193, 0.2332, 0.3077, 0.1623, 0.2329, 0.1623, 0.2329, 0.1581, 0.3077, 0.1581, 0.3104, 0.2925, 0.2329, 0.2925, 0.2329, 0.2356, 0.3104, 0.2356, 0.622, 0.1751, 0.5445, 0.1751, 0.5445, 0.1557, 0.622, 0.1557, 0.5722, 0.08344, 0.5445, 0.08344, 0.5445, 0.07094, 0.622, 0.07094, 0.3104, 0.3638, 0.2329, 0.3638, 0.2329, 0.3204, 0.3104, 0.3204, 0.2606, 0.3079, 0.2329, 0.3079, 0.2329, 0.3007, 0.2718, 0.3007, 0.622, 0.0988, 0.5445, 0.0988, 0.5445, 0.09056, 0.5834, 0.09056, 0.3077, 0.1558, 0.2329, 0.1558, 0.2329, 0.06683, 0.3104, 0.06683, 0.622, 0.33, 0.5445, 0.33, 0.5445, 0.3245, 0.622, 0.3245, 0.6247, 0.3104, 0.6247, 0.2329, 0.7797, 0.2329, 0.7798, 0.3104, 0.7798, 0.3104, 0.7797, 0.2329, 0.9348, 0.2329, 0.9348, 0.3104, 0.6193, 0.229, 0.5445, 0.229, 0.5445, 0.1944, 0.622, 0.1944, 0.622, 0.02747, 0.5445, 0.02747, 0.5445, 0.006351, 0.622, 0.0007374, 0.3104, 0.2162, 0.2329, 0.2162, 0.2329, 0.1969, 0.3104, 0.1969, 0.3104, 0.02256, 0.2329, 0.02256, 0.2329, 0.007597, 0.3104, 0.003187, 0.3104, 0.7065, 0.2328, 0.7065, 0.2328, 0.5514, 0.3104, 0.5514, 0.3104, 0.5514, 0.2328, 0.5514, 0.2328, 0.3964, 0.3104, 0.3964, 0.628, 0.7916, 0.628, 0.7975, 0.3159, 0.7975, 0.3159, 0.7916, 0.628, 0.7975, 0.628, 0.8032, 0.3159, 0.8032, 0.3159, 0.7975, 0.3159, 0.8032, 0.628, 0.8032, 0.628, 0.8084, 0.3159, 0.8084, 0.628, 0.8084, 0.628, 0.813, 0.3159, 0.813, 0.3159, 0.8084, 0.628, 0.813, 0.628, 0.8168, 0.3159, 0.8168, 0.3159, 0.813, 0.628, 0.8168, 0.628, 0.8195, 0.3159, 0.8195, 0.3159, 0.8168, 0.628, 0.8195, 0.628, 0.8213, 0.3159, 0.8213, 0.3159, 0.8195, 0.3889, 0.7053, 0.3789, 0.7053, 0.3789, 0.3949, 0.3889, 0.3949, 0.3768, 0.7053, 0.3669, 0.7053, 0.3669, 0.3947, 0.3768, 0.3947, 0.8316, 0.8357, 0.8316, 0.5236, 0.8333, 0.5236, 0.8333, 0.8357, 0.8288, 0.8357, 0.8288, 0.5236, 0.8316, 0.5236, 0.8316, 0.8357, 0.825, 0.8357, 0.825, 0.5236, 0.8288, 0.5236, 0.8288, 0.8357, 0.8205, 0.8357, 0.8205, 0.5236, 0.825, 0.5236, 0.825, 0.8357, 0.8152, 0.8357, 0.8152, 0.5236, 0.8205, 0.5236, 0.8205, 0.8357, 0.8095, 0.8357, 0.8095, 0.5236, 0.8152, 0.5236, 0.8152, 0.8357, 0.8036, 0.8357, 0.8036, 0.5236, 0.8095, 0.5236, 0.8095, 0.8357, 0.7977, 0.8357, 0.7977, 0.5236, 0.8036, 0.5236, 0.8036, 0.8357, 0.7921, 0.8357, 0.7921, 0.5236, 0.7977, 0.5236, 0.7977, 0.8357, 0.7868, 0.8357, 0.7868, 0.5236, 0.7921, 0.5236, 0.7921, 0.8357, 0.7868, 0.8357, 0.7823, 0.8357, 0.7823, 0.5236, 0.7868, 0.5236, 0.7785, 0.8357, 0.7785, 0.5236, 0.7823, 0.5236, 0.7823, 0.8357, 0.7757, 0.8357, 0.7757, 0.5236, 0.7785, 0.5236, 0.7785, 0.8357, 0.774, 0.8357, 0.774, 0.5236, 0.7757, 0.5236, 0.7757, 0.8357, 0.3394, 0.394, 0.0003829, 0.394, 0.0003829, 0.393, 0.3394, 0.393, 0.3394, 0.3949, 0.0003829, 0.3949, 0.0003829, 0.394, 0.3394, 0.394, 0.628, 0.7619, 0.628, 0.7636, 0.3159, 0.7636, 0.3159, 0.7619, 0.628, 0.7636, 0.628, 0.7664, 0.3159, 0.7664, 0.3159, 0.7636, 0.628, 0.7664, 0.628, 0.7702, 0.3159, 0.7702, 0.3159, 0.7664, 0.628, 0.7702, 0.628, 0.7748, 0.3159, 0.7748, 0.3159, 0.7702, 0.628, 0.7748, 0.628, 0.78, 0.3159, 0.78, 0.3159, 0.7748, 0.628, 0.78, 0.628, 0.7857, 0.3159, 0.7857, 0.3159, 0.78, 0.628, 0.7857, 0.628, 0.7916, 0.3159, 0.7916, 0.3159, 0.7857])
me_cube_002.materials.append(mat_wood)
me_cube_002.use_mirror_vertex_groups = False
me_cube_002.update()

# ---- objects
ob_plank = bpy.data.objects.new('plank', me_cube)
ob_plank_001 = bpy.data.objects.new('plank.001', me_cube_001)
ob_plank_002 = bpy.data.objects.new('plank.002', me_cube_002)

# ---- transforms, parenting, visibility, modifiers, constraints
ob_plank.location = (0.0, 0.0, 0.1523)
ob_plank.scale = (0.025, 1.0, 0.15)
ob_plank.lock_rotations_4d = False
ob_plank.empty_display_type = 'ARROWS'
ob_plank.lineart.crease_threshold = 0.0
ob_plank_001.location = (-0.5, 0.0, 0.1523)
ob_plank_001.scale = (0.025, 1.0, 0.15)
ob_plank_001.lock_rotations_4d = False
ob_plank_001.empty_display_type = 'ARROWS'
ob_plank_001.lineart.crease_threshold = 0.0
ob_plank_002.location = (0.5, 0.0, 0.1523)
ob_plank_002.scale = (0.025, 1.0, 0.15)
ob_plank_002.lock_rotations_4d = False
ob_plank_002.empty_display_type = 'ARROWS'
ob_plank_002.lineart.crease_threshold = 0.0

# ---- collection membership
col_collection.objects.link(ob_plank)
col_collection.objects.link(ob_plank_001)
col_collection.objects.link(ob_plank_002)

# ---- scene / render settings (as saved in the file)
scene.frame_start = 1; scene.frame_end = 250; scene.frame_set(1)
scene.render.engine = 'BLENDER_EEVEE_NEXT'
bpy.context.view_layer.update()

# ---- added for rendering (the .blend has no active camera and no usable light): camera, sun
cam_auto = bpy.data.cameras.new('AutoCamera')
cam_auto.lens = 50.0
cam_auto.sensor_width = 36.0
cam_auto.clip_end = 1000.0
ob_auto_camera = bpy.data.objects.new('AutoCamera', cam_auto)
scene.collection.objects.link(ob_auto_camera)
ob_auto_camera.location = (2.54915, -3.06339, 2.18882)
ob_auto_camera.rotation_euler = (1.09748, -7.21219e-08, 0.694738)
scene.camera = ob_auto_camera
light_auto_sun = bpy.data.lights.new('AutoSun', 'SUN')
light_auto_sun.energy = 3.0
light_auto_sun.angle = 0.0523599
ob_auto_sun = bpy.data.objects.new('AutoSun', light_auto_sun)
scene.collection.objects.link(ob_auto_sun)
ob_auto_sun.rotation_euler = (0.872665, 0.174533, 0.523599)
bpy.context.view_layer.update()
